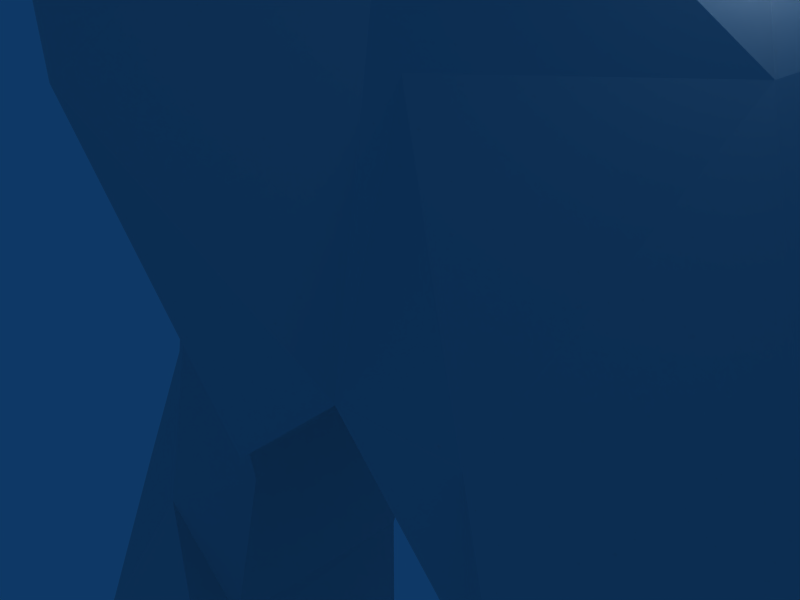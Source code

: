 # Source: avatar.blend  (saved by Blender 2.49.0; exported with 4.5.12 LTS)
import bpy
from mathutils import Matrix  # noqa: F401  (used for matrix-valued properties, if any)

bpy.ops.wm.read_factory_settings(use_empty=True)
scene = bpy.context.scene
scene.name = 'Scene'

# ---- collections
col_collection_1 = bpy.data.collections.new('Collection 1'); scene.collection.children.link(col_collection_1)

# ---- world
world_world = bpy.data.worlds.new('World'); scene.world = world_world
world_world.color = (0.05656, 0.2208, 0.4)
world_world.use_sun_shadow = False
world_world.sun_shadow_jitter_overblur = 0.0
world_world.cycles.sampling_method = 'MANUAL'
world_world.cycles.sample_map_resolution = 256

# ---- cameras
cam_camera = bpy.data.cameras.new('Camera')
cam_camera.passepartout_alpha = 0.2
cam_camera.clip_end = 100.0
cam_camera.lens = 35.0
cam_camera.ortho_scale = 7.314
cam_camera.show_passepartout = False
cam_camera.show_safe_areas = True
cam_camera.dof.focus_distance = 0.0
cam_camera.dof.aperture_fstop = 128.0

# ---- lights
light_spot = bpy.data.lights.new('Spot', 'POINT')
light_spot.transmission_factor = 0.0
light_spot.cutoff_distance = 30.0
light_spot.energy = 100.0
light_spot.shadow_buffer_clip_start = 1.001
light_spot.shadow_soft_size = 1.0
light_spot.shadow_maximum_resolution = 0.006
light_spot.use_absolute_resolution = True
light_spot.cycles.use_multiple_importance_sampling = False

# ---- meshes
me_mesh = bpy.data.meshes.new('Mesh')
me_mesh.from_pydata([(16.86, 3.191, 22.89), (-17.2, 3.191, 22.89), (3.917, -0.2185, 26.6), (-4.258, -0.2185, 26.6), (9.368, 3.365, 16.7), (-9.708, 3.365, 16.7), (6.302, 6.425, 25.86), (-6.643, 6.425, 25.86), (4.599, 1.967, 24.87), (-4.939, 1.967, 24.87), (-0.1703, -0.9178, 31.55), (4.939, 4.24, 25.37), (-5.28, 4.24, 25.37), (3.577, 5.463, 28.34), (-3.917, 5.463, 28.34), (-0.1703, 5.376, 29.82), (6.983, 2.142, 16.21), (-7.324, 2.142, 16.21), (5.621, 1.18, 4.331), (-5.961, 1.18, 4.331), (-0.1703, -5.289, 15.22), (6.302, -0.6556, 16.95), (-6.643, -0.6556, 16.95), (-0.1703, 6.949, 25.37), (12.09, 1.267, -24.13), (-12.43, 1.267, -24.13), (5.28, 4.065, 23.88), (-5.621, 4.065, 23.88), (4.599, 3.802, 27.1), (-4.939, 3.802, 27.1), (4.939, 1.792, 23.63), (-5.28, 1.792, 23.63), (19.93, 1.967, 17.69), (-20.27, 1.967, 17.69), (-0.1703, -5.201, 27.59), (6.643, -2.316, 22.64), (-6.983, -2.316, 22.64), (-0.1703, -7.911, 22.15), (8.346, 5.9, 20.66), (-8.686, 5.9, 20.66), (5.28, 6.075, 25.37), (-5.621, 6.075, 25.37), (-0.1703, -7.824, 19.43), (5.961, 3.103, 5.073), (-6.302, 3.103, 5.073), (8.005, 8.785, 15.96), (-8.346, 8.785, 15.96), (33.89, 0.4808, 19.92), (-34.23, 0.4808, 19.92), (6.643, 7.736, 13.73), (-6.983, 7.736, 13.73), (5.28, 4.764, 10.02), (-5.621, 4.764, 10.02), (12.09, 5.114, -26.6), (-12.43, 5.114, -26.6), (4.939, 3.453, 8.29), (-5.28, 3.453, 8.29), (4.258, 1.005, 9.033), (-4.599, 1.005, 9.033), (-0.1703, -3.802, 8.29), (33.89, 3.715, 18.44), (-34.23, 3.715, 18.44), (3.917, 6.687, 25.61), (-4.258, 6.687, 25.61), (7.664, 6.075, 23.14), (-8.005, 6.075, 23.14), (3.236, 5.988, 26.85), (-3.577, 5.988, 26.85), (-0.1703, 6.337, 26.6), (3.917, 4.764, 25.37), (-4.258, 4.764, 25.37), (3.236, 5.026, 25.61), (-3.577, 5.026, 25.61), (-0.1703, 5.289, 25.12), (-0.1703, 5.988, 24.13), (3.577, 5.726, 24.38), (-3.917, 5.726, 24.38), (4.939, -3.628, 24.62), (-5.28, -3.628, 24.62), (-0.1703, -6.6, 24.38), (3.577, -2.754, 25.37), (-3.917, -2.754, 25.37), (7.664, 2.841, -25.86), (-8.005, 2.841, -25.86), (2.555, -4.327, 27.35), (-2.895, -4.327, 27.35), (-0.1703, -4.851, 25.86), (-0.1703, -5.201, 24.87), (-0.1703, -3.802, 3.836), (6.983, 7.736, 9.28), (-7.324, 7.736, 9.28), (2.555, -0.4808, 30.81), (-2.895, -0.4808, 30.81), (4.258, 11.15, 11.01), (-4.599, 11.15, 11.01), (-0.1703, 10.88, 10.52), (5.961, 9.135, 13.98), (-6.302, 9.135, 13.98), (6.302, 9.135, 9.28), (-6.643, 9.135, 9.28), (7.324, 7.911, 21.41), (-7.664, 7.911, 21.41), (33.89, 4.24, 22.15), (-34.23, 4.24, 22.15), (4.599, 6.163, 24.62), (-4.939, 6.163, 24.62), (3.577, 10.1, 24.13), (-3.917, 10.1, 24.13), (-0.1703, 10.36, 23.88), (3.917, 11.06, 14.97), (-4.258, 11.06, 14.97), (-0.1703, 10.88, 13.98), (4.599, 10.88, 21.9), (-4.939, 10.88, 21.9), (-0.1703, 10.53, 21.16), (2.555, 5.551, 25.12), (-2.895, 5.551, 25.12), (0.8516, 5.813, 24.87), (-1.192, 5.813, 24.87), (-0.1703, 8.086, 8.043), (0.511, 10.53, 10.27), (-0.8516, 10.53, 10.27), (3.577, 10.71, 10.52), (-3.917, 10.71, 10.52), (4.939, 8.698, 8.785), (-5.28, 8.698, 8.785), (3.917, 8.96, 10.77), (-4.258, 8.96, 10.77), (0.8516, 8.785, 10.27), (-1.192, 8.785, 10.27), (3.577, 10.53, 12.0), (-3.917, 10.53, 12.0), (0.8516, 10.36, 11.76), (-1.192, 10.36, 11.76), (0.8516, 5.551, 25.37), (-1.192, 5.551, 25.37), (8.346, -1.093, 16.21), (-8.686, -1.093, 16.21), (10.73, 6.687, 20.91), (-11.07, 6.687, 20.91), (-0.1703, -6.862, 25.86), (9.027, 1.967, 15.22), (-9.368, 1.967, 15.22), (15.16, 3.365, 16.95), (-15.5, 3.365, 16.95), (10.39, 6.163, 22.89), (-10.73, 6.163, 22.89), (11.07, 0.3934, -18.19), (-11.41, 0.3934, -18.19), (0.8516, 9.397, 24.38), (-1.192, 9.397, 24.38), (16.86, -0.3059, 20.17), (-17.2, -0.3059, 20.17), (11.41, 5.988, 20.42), (-11.75, 5.988, 20.42), (14.82, 5.813, 22.64), (-15.16, 5.813, 22.64), (-0.1703, -3.715, 29.33), (29.12, 3.628, 17.94), (-29.47, 3.628, 17.94), (33.89, 3.54, 18.68), (-34.23, 3.54, 18.68), (15.16, 3.016, 22.89), (-15.5, 3.016, 22.89), (11.07, 3.191, 23.14), (-11.41, 3.191, 23.14), (14.82, 3.628, 16.7), (-15.16, 3.628, 16.7), (17.2, 5.551, 22.89), (-17.54, 5.551, 22.89), (10.05, -2.229, 20.17), (-10.39, -2.229, 20.17), (6.302, 4.414, 0.3712), (-6.643, 4.414, 0.3712), (10.39, 4.152, -16.7), (-10.73, 4.152, -16.7), (3.236, 2.404, 29.82), (-3.577, 2.404, 29.82), (2.895, -1.267, -0.3712), (-3.236, -1.267, -0.3712), (19.93, 1.267, 21.65), (-20.27, 1.267, 21.65), (15.16, 5.9, 20.66), (-15.5, 5.9, 20.66), (24.02, 0.9178, 21.65), (-24.36, 0.9178, 21.65), (7.664, -1.705, -25.37), (-8.005, -1.705, -25.37), (23.67, 5.114, 21.16), (-24.02, 5.114, 21.16), (6.983, 1.093, 0.1237), (-7.324, 1.093, 0.1237), (24.02, 3.802, 17.69), (-24.36, 3.802, 17.69), (24.02, 2.579, 22.64), (-24.36, 2.579, 22.64), (24.02, 1.792, 17.2), (-24.36, 1.792, 17.2), (23.67, 0.3059, 19.67), (-24.02, 0.3059, 19.67), (0.8516, 5.726, 25.61), (-1.192, 5.726, 25.61), (12.77, 0.9178, -25.12), (-13.11, 0.9178, -25.12), (16.86, 1.093, 22.4), (-17.2, 1.093, 22.4), (9.708, 2.841, 23.63), (-10.05, 2.841, 23.63), (0.8516, 8.173, 24.87), (-1.192, 8.173, 24.87), (4.599, 9.572, 14.97), (-4.939, 9.572, 14.97), (24.02, 4.764, 23.14), (-24.36, 4.764, 23.14), (0.8516, 9.047, 25.37), (-1.192, 9.047, 25.37), (14.82, 0.2185, 22.15), (-15.16, 0.2185, 22.15), (12.77, 3.628, -25.86), (-13.11, 3.628, -25.86), (8.346, 7.998, 15.22), (-8.686, 7.998, 15.22), (6.983, -0.3059, 22.4), (-7.324, -0.3059, 22.4), (19.93, 4.851, 21.16), (-20.27, 4.851, 21.16), (-0.1703, -2.316, -1.361), (-0.1703, 3.016, -1.361), (29.12, 2.754, 22.4), (-29.47, 2.754, 22.4), (2.555, -3.365, 28.09), (-2.895, -3.365, 28.09), (0.8516, -4.065, 28.09), (-1.192, -4.065, 28.09), (9.027, -1.005, 23.14), (-9.368, -1.005, 23.14), (3.577, -1.005, 29.82), (-3.917, -1.005, 29.82), (3.236, 10.45, 15.47), (-3.577, 10.45, 15.47), (2.895, -1.093, 29.57), (-3.236, -1.093, 29.57), (2.555, -1.967, 28.83), (-2.895, -1.967, 28.83), (19.93, 2.754, 22.4), (-20.27, 2.754, 22.4), (1.533, -4.677, 26.85), (-1.874, -4.677, 26.85), (8.686, 8.086, 20.91), (-9.027, 8.086, 20.91), (0.8516, 5.988, 27.59), (-1.192, 5.988, 27.59), (-0.1703, -5.289, 27.84), (-0.1703, 8.872, 3.341), (33.89, 1.005, 21.16), (-34.23, 1.005, 21.16), (1.874, 8.261, 3.341), (-2.214, 8.261, 3.341), (2.895, 8.173, 6.063), (-3.236, 8.173, 6.063), (1.533, 6.337, -0.6187), (-1.874, 6.337, -0.6187), (6.643, 5.638, 6.063), (-6.983, 5.638, 6.063), (1.533, 2.666, 0.1237), (-1.874, 2.666, 0.1237), (1.192, -1.705, -0.1237), (-1.533, -1.705, -0.1237), (20.27, 4.414, 22.64), (-20.61, 4.414, 22.64), (2.555, 5.463, 25.61), (-2.895, 5.463, 25.61), (1.874, -1.18, 6.806), (-2.214, -1.18, 6.806), (3.577, 1.53, 6.806), (-3.917, 1.53, 6.806), (4.258, 1.792, 7.301), (-4.599, 1.792, 7.301), (1.192, 10.36, 18.19), (-1.533, 10.36, 18.19), (12.43, 3.278, -9.28), (-12.77, 3.278, -9.28), (11.41, 1.005, -9.528), (-11.75, 1.005, -9.528), (12.09, 2.491, -10.27), (-12.43, 2.491, -10.27), (7.664, 3.191, 23.14), (-8.005, 3.191, 23.14), (7.324, -2.316, -10.27), (-7.664, -2.316, -10.27), (4.258, 4.414, -13.24), (-4.599, 4.414, -13.24), (4.258, -1.093, -13.24), (-4.599, -1.093, -13.24), (1.192, 4.24, -1.361), (-1.533, 4.24, -1.361), (11.07, 4.764, -13.98), (-11.41, 4.764, -13.98), (11.07, -0.1311, -13.98), (-11.41, -0.1311, -13.98), (9.368, 4.677, -8.043), (-9.708, 4.677, -8.043), (33.89, 2.579, 22.15), (-34.23, 2.579, 22.15), (9.027, 2.491, -5.321), (-9.368, 2.491, -5.321), (29.12, 4.677, 21.16), (-29.47, 4.677, 21.16), (2.214, 5.726, 28.09), (-2.555, 5.726, 28.09), (8.005, -0.6556, -22.89), (-8.346, -0.6556, -22.89), (3.917, 4.152, -9.28), (-4.258, 4.152, -9.28), (7.324, 2.491, -0.8662), (-7.664, 2.491, -0.8662), (3.917, -1.705, -9.775), (-4.258, -1.705, -9.775), (3.917, -0.6556, -9.033), (-4.258, -0.6556, -9.033), (39.34, 2.229, 20.91), (-39.68, 2.229, 20.91), (6.983, 6.163, 24.62), (-7.324, 6.163, 24.62), (0.8516, 6.337, 28.34), (-1.192, 6.337, 28.34), (2.555, 9.047, 25.37), (-2.895, 9.047, 25.37), (4.599, 4.065, 7.548), (-4.939, 4.065, 7.548), (4.258, -1.53, -5.321), (-4.599, -1.53, -5.321), (3.236, 7.299, 5.568), (-3.577, 7.299, 5.568), (6.983, -0.743, -17.45), (-7.324, -0.743, -17.45), (7.664, 4.414, -2.846), (-8.005, 4.414, -2.846), (7.664, 0.5682, -5.321), (-8.005, 0.5682, -5.321), (2.895, 7.998, 25.12), (-3.236, 7.998, 25.12), (8.346, 1.005, -4.578), (-8.686, 1.005, -4.578), (0.8516, 5.551, 28.83), (-1.192, 5.551, 28.83), (9.027, 3.103, -4.331), (-9.368, 3.103, -4.331), (29.47, 1.267, 21.65), (-29.81, 1.267, 21.65), (4.599, 0.9178, 3.836), (-4.939, 0.9178, 3.836), (13.11, 3.453, -28.09), (-13.46, 3.453, -28.09), (5.961, -1.705, -16.46), (-6.302, -1.705, -16.46), (13.46, 5.376, -28.09), (-13.8, 5.376, -28.09), (6.983, 5.201, 25.37), (-7.324, 5.201, 25.37), (6.983, -2.754, -25.37), (-7.324, -2.754, -25.37), (6.983, 2.754, -28.09), (-7.324, 2.754, -28.09), (7.664, -1.267, 20.17), (-8.005, -1.267, 20.17), (13.46, 0.4808, -24.87), (-13.8, 0.4808, -24.87), (15.16, 5.463, -31.55), (-15.5, 5.463, -31.55), (6.983, 4.851, -28.09), (-7.324, 4.851, -28.09), (8.686, -2.054, -30.81), (-9.027, -2.054, -30.81), (14.14, -0.04371, -30.81), (-14.48, -0.04371, -30.81), (7.324, 3.802, -21.41), (-7.664, 3.802, -21.41), (8.346, 4.939, -31.55), (-8.686, 4.939, -31.55), (8.686, -10.36, -29.33), (-9.027, -10.36, -29.33), (8.686, -11.15, -31.55), (-9.027, -11.15, -31.55), (14.14, -9.222, -31.55), (-14.48, -9.222, -31.55), (13.8, -8.435, -29.33), (-14.14, -8.435, -29.33), (7.664, -6.25, -26.6), (-8.005, -6.25, -26.6), (7.664, -4.152, -26.11), (-8.005, -4.152, -26.11), (8.686, -5.376, -31.55), (-9.027, -5.376, -31.55), (33.89, 4.851, 21.16), (-34.23, 4.851, 21.16), (33.89, 1.967, 18.19), (-34.23, 1.967, 18.19), (14.14, -3.103, -31.55), (-14.48, -3.103, -31.55), (12.77, -3.103, -26.36), (-13.11, -3.103, -26.36), (19.93, 3.715, 18.19), (-20.27, 3.715, 18.19), (29.12, 0.5682, 19.92), (-29.47, 0.5682, 19.92), (29.12, 1.792, 17.2), (-29.47, 1.792, 17.2), (-0.1703, 6.949, -1.361), (29.12, 4.414, 22.89), (-29.47, 4.414, 22.89), (11.07, 2.579, -15.71), (-11.41, 2.579, -15.71), (29.12, 1.18, 21.9), (-29.47, 1.18, 21.9), (29.12, 5.114, 21.41), (-29.47, 5.114, 21.41), (0.8516, 5.551, 25.12), (-1.192, 5.551, 25.12), (35.94, 0.2185, 19.92), (-36.28, 0.2185, 19.92), (5.621, 4.939, 25.12), (-5.961, 4.939, 25.12), (33.89, 4.589, 22.4), (-34.23, 4.589, 22.4), (16.86, 0.9178, 16.95), (-17.2, 0.9178, 16.95), (35.6, 0.8304, 21.16), (-35.94, 0.8304, 21.16), (35.6, 5.114, 20.91), (-35.94, 5.114, 20.91), (43.09, 3.103, 20.17), (-43.43, 3.103, 20.17), (1.192, 8.086, 25.61), (-1.533, 8.086, 25.61), (2.555, 5.376, 25.37), (-2.895, 5.376, 25.37), (8.346, 4.589, -26.36), (-8.686, 4.589, -26.36), (7.664, -2.754, -12.25), (-8.005, -2.754, -12.25), (5.28, 3.365, 27.59), (-5.621, 3.365, 27.59), (43.09, 2.316, 20.66), (-43.43, 2.316, 20.66), (7.324, 3.191, 0.3712), (-7.664, 3.191, 0.3712), (43.09, 2.666, 20.91), (-43.43, 2.666, 20.91), (43.09, 1.792, 20.42), (-43.43, 1.792, 20.42), (43.43, 3.977, 20.91), (-43.43, 3.977, 20.91), (5.621, 3.802, -15.71), (-5.961, 3.802, -15.71), (43.09, 2.928, 19.92), (-43.43, 2.928, 19.92), (0.8516, 6.775, 27.35), (-1.192, 6.775, 27.35), (41.39, 4.764, 20.66), (-41.73, 4.764, 20.66), (39.34, 3.278, 19.67), (-39.68, 3.278, 19.67), (4.599, 5.376, 26.85), (-4.939, 5.376, 26.85), (19.93, 0.743, 19.92), (-20.27, 0.743, 19.92), (2.555, 9.222, 24.62), (-2.895, 9.222, 24.62), (12.09, 4.414, -26.6), (-12.43, 4.414, -26.6), (38.66, 1.442, 20.91), (-39.0, 1.442, 20.91), (10.39, 0.9178, -15.22), (-10.73, 0.9178, -15.22), (39.34, 2.491, 21.16), (-39.68, 2.491, 21.16), (38.66, 0.9178, 20.17), (-39.0, 0.9178, 20.17), (39.0, 4.677, 21.41), (-39.34, 4.677, 21.41), (8.346, -0.04371, -23.39), (-8.686, -0.04371, -23.39), (39.0, 2.754, 19.43), (-39.34, 2.754, 19.43), (6.983, 2.928, -25.61), (-7.324, 2.928, -25.61), (38.66, 0.2185, 17.94), (-39.0, 0.2185, 17.94), (2.214, 5.726, 25.86), (-2.555, 5.726, 25.86), (4.939, 4.677, 27.84), (-5.28, 4.677, 27.84), (40.03, 0.4808, 18.44), (-40.37, 0.4808, 18.44), (40.03, -0.04371, 18.93), (-40.37, -0.04371, 18.93), (1.874, -1.18, 3.836), (-2.214, -1.18, 3.836), (38.66, -0.4808, 18.68), (-39.0, -0.4808, 18.68), (29.12, 1.967, 17.69), (-29.47, 1.967, 17.69), (36.96, 0.9178, 18.44), (-37.3, 0.9178, 18.44), (2.555, -0.5682, -4.331), (-2.895, -0.5682, -4.331), (2.214, 6.6, 27.59), (-2.555, 6.6, 27.59), (37.64, 0.6556, 18.44), (-37.98, 0.6556, 18.44), (38.32, 1.093, 18.93), (-38.66, 1.093, 18.93), (39.0, 0.8304, 18.68), (-39.34, 0.8304, 18.68), (9.708, 5.726, 22.64), (-10.05, 5.726, 22.64), (2.555, 8.086, 25.61), (-2.895, 8.086, 25.61), (38.32, 0.6556, 19.43), (-38.66, 0.6556, 19.43), (-0.1703, 5.114, -1.856), (36.96, 0.1311, 19.43), (-37.3, 0.1311, 19.43), (2.555, 4.065, -4.331), (-2.895, 4.065, -4.331), (37.64, -0.04371, 19.18), (-37.98, -0.04371, 19.18), (5.961, 0.743, -0.8662), (-6.302, 0.743, -0.8662), (6.643, 7.824, 24.38), (-6.983, 7.824, 24.38), (39.0, 0.3934, 19.18), (-39.34, 0.3934, 19.18), (35.94, 1.442, 18.68), (-36.28, 1.442, 18.68), (4.599, 1.093, 27.84), (-4.939, 1.093, 27.84), (37.64, 1.442, 19.18), (-37.98, 1.442, 19.18), (37.64, 0.9178, 19.92), (-37.98, 0.9178, 19.92), (5.28, 2.054, -15.71), (-5.621, 2.054, -15.71), (3.917, 10.45, 18.44), (-4.258, 10.45, 18.44), (1.192, 10.62, 14.97), (-1.533, 10.62, 14.97)], [], [(35, 42, 364), (42, 36, 365), (35, 37, 42), (37, 36, 42), (21, 42, 20), (42, 22, 20), (21, 364, 42), (365, 22, 42), (433, 340, 517), (341, 434, 518), (0, 244, 268), (245, 1, 269), (30, 35, 286), (36, 31, 287), (30, 286, 26), (287, 31, 27), (26, 286, 64), (287, 27, 65), (11, 30, 26), (31, 12, 27), (11, 8, 30), (9, 12, 31), (228, 348, 254), (349, 229, 255), (143, 32, 425), (33, 144, 426), (62, 11, 26), (12, 63, 27), (11, 66, 13), (67, 12, 14), (134, 417, 435), (418, 135, 436), (176, 13, 15), (14, 177, 15), (467, 149, 214), (150, 468, 215), (2, 8, 536), (9, 3, 537), (328, 43, 262), (44, 329, 263), (536, 8, 11), (9, 537, 12), (71, 69, 75), (70, 72, 76), (84, 86, 80), (86, 85, 81), (80, 86, 87), (86, 81, 87), (276, 18, 43), (19, 277, 44), (87, 79, 77), (79, 87, 78), (87, 77, 80), (78, 87, 81), (104, 530, 112), (531, 105, 113), (104, 112, 106), (113, 105, 107), (106, 112, 114), (113, 107, 114), (106, 114, 108), (114, 107, 108), (112, 530, 100), (531, 113, 101), (74, 115, 75), (116, 74, 76), (74, 417, 115), (418, 74, 116), (360, 186, 362), (187, 361, 363), (117, 115, 417), (116, 118, 418), (270, 134, 435), (135, 271, 436), (164, 162, 155), (163, 165, 156), (164, 155, 145), (156, 165, 146), (164, 216, 162), (217, 165, 163), (234, 216, 164), (217, 235, 165), (170, 216, 234), (217, 171, 235), (68, 200, 134), (201, 68, 135), (138, 145, 153), (146, 139, 154), (71, 270, 66), (271, 72, 67), (138, 153, 4), (154, 139, 5), (206, 234, 164), (235, 207, 165), (206, 164, 145), (165, 207, 146), (153, 182, 166), (183, 154, 167), (153, 166, 4), (167, 154, 5), (153, 155, 182), (156, 154, 183), (170, 151, 216), (152, 171, 217), (136, 425, 151), (426, 137, 152), (136, 151, 170), (152, 137, 171), (180, 198, 184), (199, 181, 185), (180, 465, 198), (466, 181, 199), (224, 268, 188), (269, 225, 189), (188, 268, 212), (269, 189, 213), (402, 188, 192), (189, 403, 193), (402, 224, 188), (225, 403, 189), (244, 184, 194), (185, 245, 195), (244, 180, 184), (181, 245, 185), (268, 194, 212), (195, 269, 213), (268, 244, 194), (245, 269, 195), (32, 192, 196), (193, 33, 197), (32, 402, 192), (403, 33, 193), (465, 32, 198), (33, 466, 199), (198, 32, 196), (33, 199, 197), (425, 32, 465), (33, 426, 466), (501, 158, 160), (159, 502, 161), (455, 320, 443), (321, 456, 444), (6, 40, 463), (41, 7, 464), (106, 340, 62), (341, 107, 63), (200, 489, 117), (490, 201, 118), (66, 308, 13), (309, 67, 14), (332, 172, 258), (173, 333, 259), (23, 149, 108), (150, 23, 108), (55, 276, 43), (277, 56, 44), (413, 228, 409), (229, 414, 410), (250, 324, 457), (325, 251, 458), (158, 501, 406), (502, 159, 407), (47, 534, 419), (535, 48, 420), (320, 302, 471), (303, 321, 472), (370, 437, 469), (438, 371, 470), (370, 469, 356), (470, 371, 357), (218, 469, 53), (470, 219, 54), (352, 202, 366), (203, 353, 367), (28, 441, 536), (442, 29, 537), (447, 461, 431), (462, 448, 432), (406, 501, 404), (502, 407, 405), (55, 43, 328), (44, 56, 329), (202, 469, 24), (470, 203, 25), (352, 469, 202), (470, 353, 203), (302, 254, 427), (255, 303, 428), (471, 443, 320), (444, 472, 321), (216, 151, 204), (152, 217, 205), (128, 130, 126), (131, 129, 127), (128, 132, 130), (133, 129, 131), (120, 128, 119), (129, 121, 119), (120, 132, 128), (133, 121, 129), (122, 132, 120), (133, 123, 121), (122, 130, 132), (131, 123, 133), (124, 126, 122), (127, 125, 123), (122, 126, 130), (127, 123, 131), (119, 128, 124), (129, 119, 125), (124, 128, 126), (129, 125, 127), (60, 394, 429), (395, 61, 430), (98, 220, 89), (221, 99, 90), (93, 124, 122), (125, 94, 123), (93, 120, 95), (121, 94, 95), (93, 122, 120), (123, 94, 121), (95, 120, 119), (121, 95, 119), (100, 96, 112), (97, 101, 113), (96, 93, 109), (94, 97, 110), (96, 98, 93), (99, 97, 94), (109, 93, 111), (94, 110, 111), (111, 93, 95), (94, 111, 95), (26, 104, 62), (105, 27, 63), (62, 104, 106), (105, 63, 107), (38, 100, 64), (101, 39, 65), (64, 100, 530), (101, 65, 531), (49, 100, 38), (101, 50, 39), (124, 98, 89), (99, 125, 90), (124, 93, 98), (94, 125, 99), (51, 89, 49), (90, 52, 50), (2, 80, 8), (81, 3, 9), (2, 84, 80), (85, 3, 81), (8, 80, 30), (81, 9, 31), (98, 45, 220), (46, 99, 221), (30, 80, 35), (81, 31, 36), (35, 80, 77), (81, 36, 78), (35, 77, 37), (78, 36, 37), (37, 77, 79), (78, 37, 79), (62, 75, 69), (76, 63, 70), (348, 404, 47), (405, 349, 48), (23, 75, 62), (76, 23, 63), (23, 74, 75), (74, 23, 76), (69, 71, 66), (72, 70, 67), (306, 102, 394), (103, 307, 395), (11, 69, 66), (70, 12, 67), (274, 18, 276), (19, 275, 277), (274, 350, 18), (351, 275, 19), (536, 491, 176), (492, 537, 177), (71, 435, 417), (436, 72, 418), (298, 334, 473), (335, 299, 474), (62, 69, 11), (70, 63, 12), (260, 172, 294), (173, 261, 295), (20, 57, 21), (58, 20, 22), (20, 59, 57), (59, 20, 58), (455, 443, 449), (444, 456, 450), (64, 421, 26), (422, 65, 27), (322, 6, 358), (7, 323, 359), (16, 55, 51), (56, 17, 52), (21, 57, 16), (58, 22, 17), (16, 57, 55), (58, 17, 56), (16, 49, 38), (50, 17, 39), (16, 51, 49), (52, 17, 50), (320, 461, 475), (462, 321, 476), (66, 200, 68), (201, 67, 68), (320, 483, 461), (484, 321, 462), (157, 242, 240), (243, 157, 241), (242, 230, 2), (231, 243, 3), (108, 149, 467), (150, 108, 468), (236, 240, 242), (241, 237, 243), (13, 308, 344), (309, 14, 345), (91, 240, 236), (241, 92, 237), (176, 236, 536), (237, 177, 537), (176, 91, 236), (92, 177, 237), (536, 242, 2), (243, 537, 3), (536, 236, 242), (237, 537, 243), (2, 230, 84), (231, 3, 85), (84, 230, 232), (231, 85, 233), (246, 232, 252), (233, 247, 252), (507, 214, 324), (215, 508, 325), (84, 246, 86), (247, 85, 86), (232, 246, 84), (247, 233, 85), (266, 497, 272), (498, 267, 273), (284, 296, 280), (297, 285, 281), (302, 102, 254), (103, 303, 255), (282, 298, 284), (299, 283, 285), (284, 298, 296), (299, 285, 297), (517, 326, 507), (327, 518, 508), (53, 469, 437), (470, 54, 438), (298, 473, 411), (474, 299, 412), (378, 374, 372), (375, 379, 373), (378, 368, 374), (369, 379, 375), (400, 388, 386), (389, 401, 387), (386, 388, 380), (389, 387, 381), (182, 224, 402), (225, 183, 403), (400, 390, 388), (391, 401, 389), (366, 360, 400), (361, 367, 401), (400, 360, 390), (361, 401, 391), (358, 6, 491), (7, 359, 492), (384, 400, 386), (401, 385, 387), (398, 400, 384), (401, 399, 385), (244, 0, 204), (245, 205, 1), (374, 400, 398), (401, 375, 399), (374, 366, 400), (367, 375, 401), (392, 384, 382), (385, 393, 383), (143, 402, 32), (403, 144, 33), (15, 344, 250), (345, 15, 251), (392, 398, 384), (399, 393, 385), (372, 398, 392), (399, 373, 393), (372, 374, 398), (375, 373, 399), (388, 392, 380), (393, 389, 381), (380, 392, 382), (393, 381, 383), (390, 392, 388), (393, 391, 389), (266, 524, 505), (525, 267, 506), (360, 372, 390), (373, 361, 391), (390, 372, 392), (373, 391, 393), (380, 382, 386), (383, 381, 387), (386, 382, 384), (383, 387, 385), (356, 378, 370), (379, 357, 371), (356, 368, 378), (369, 357, 379), (362, 372, 360), (373, 363, 361), (362, 378, 372), (379, 363, 373), (370, 378, 362), (379, 371, 363), (232, 242, 157), (243, 233, 157), (366, 374, 352), (375, 367, 353), (352, 374, 368), (375, 353, 369), (352, 368, 356), (369, 353, 357), (296, 411, 174), (412, 297, 175), (290, 354, 292), (355, 291, 293), (336, 346, 300), (347, 337, 301), (336, 445, 346), (446, 337, 347), (314, 342, 304), (343, 315, 305), (314, 190, 342), (191, 315, 343), (445, 314, 346), (315, 446, 347), (346, 314, 304), (315, 347, 305), (190, 528, 342), (529, 191, 343), (342, 528, 338), (529, 343, 339), (528, 330, 338), (331, 529, 339), (528, 178, 330), (179, 529, 331), (524, 336, 312), (337, 525, 313), (312, 336, 300), (337, 313, 301), (178, 505, 330), (506, 179, 331), (330, 505, 318), (506, 331, 319), (253, 256, 408), (257, 253, 408), (505, 524, 318), (525, 506, 319), (524, 312, 318), (313, 525, 319), (308, 250, 507), (251, 309, 508), (254, 419, 427), (420, 255, 428), (463, 421, 28), (422, 464, 29), (258, 172, 260), (173, 259, 261), (290, 542, 354), (543, 291, 355), (40, 421, 463), (422, 41, 464), (108, 467, 106), (468, 108, 107), (40, 6, 530), (7, 41, 531), (134, 200, 417), (201, 135, 418), (204, 180, 244), (181, 205, 245), (71, 417, 73), (418, 72, 73), (158, 306, 394), (307, 159, 395), (270, 435, 115), (436, 271, 116), (330, 318, 316), (319, 331, 317), (172, 43, 445), (44, 173, 446), (344, 308, 324), (309, 345, 325), (408, 256, 260), (257, 408, 261), (228, 254, 102), (255, 229, 103), (316, 318, 312), (319, 317, 313), (316, 312, 290), (313, 317, 291), (354, 542, 334), (543, 355, 335), (316, 290, 292), (291, 317, 293), (324, 308, 507), (309, 325, 508), (330, 316, 288), (317, 331, 289), (288, 316, 292), (317, 289, 293), (312, 300, 290), (301, 313, 291), (290, 300, 296), (301, 291, 297), (338, 288, 282), (289, 339, 283), (338, 330, 288), (331, 339, 289), (342, 338, 282), (339, 343, 283), (423, 102, 302), (103, 424, 303), (346, 304, 280), (305, 347, 281), (280, 304, 284), (305, 281, 285), (304, 282, 284), (283, 305, 285), (304, 342, 282), (343, 305, 283), (300, 280, 296), (281, 301, 297), (300, 346, 280), (347, 301, 281), (57, 276, 55), (277, 58, 56), (55, 328, 51), (329, 56, 52), (47, 396, 534), (397, 48, 535), (57, 274, 276), (275, 58, 277), (59, 272, 57), (273, 59, 58), (57, 272, 274), (273, 58, 275), (88, 272, 59), (273, 88, 59), (431, 451, 447), (452, 432, 448), (89, 262, 124), (263, 90, 125), (447, 475, 461), (476, 448, 462), (124, 258, 119), (259, 125, 119), (124, 262, 258), (263, 125, 259), (226, 266, 88), (267, 226, 88), (88, 266, 272), (267, 88, 273), (227, 266, 226), (267, 227, 226), (227, 264, 266), (265, 227, 267), (227, 294, 264), (295, 227, 265), (51, 262, 89), (263, 52, 90), (51, 328, 262), (329, 52, 263), (119, 258, 253), (259, 119, 253), (253, 258, 256), (259, 253, 257), (489, 115, 117), (116, 490, 118), (200, 117, 417), (118, 201, 418), (172, 445, 336), (446, 173, 337), (220, 45, 248), (46, 221, 249), (350, 178, 528), (179, 351, 529), (296, 453, 290), (454, 297, 291), (186, 82, 362), (83, 187, 363), (264, 294, 524), (295, 265, 525), (459, 451, 431), (452, 460, 432), (266, 264, 524), (265, 267, 525), (60, 160, 394), (161, 61, 395), (461, 459, 431), (460, 462, 432), (483, 449, 477), (450, 484, 478), (483, 455, 449), (456, 484, 450), (475, 451, 479), (452, 476, 480), (475, 447, 451), (448, 476, 452), (13, 28, 11), (29, 14, 12), (479, 451, 459), (452, 480, 460), (477, 449, 471), (450, 478, 472), (471, 449, 443), (450, 472, 444), (73, 270, 71), (271, 73, 72), (362, 82, 437), (83, 363, 438), (272, 350, 274), (351, 273, 275), (272, 497, 350), (498, 273, 351), (358, 491, 441), (492, 359, 442), (362, 437, 370), (438, 363, 371), (487, 495, 499), (496, 488, 500), (487, 493, 495), (494, 488, 496), (68, 308, 66), (309, 68, 67), (106, 467, 340), (468, 107, 341), (415, 306, 158), (307, 416, 159), (340, 467, 326), (468, 341, 327), (68, 250, 308), (251, 68, 309), (208, 340, 433), (341, 209, 434), (256, 258, 260), (259, 257, 261), (151, 465, 180), (466, 152, 181), (503, 526, 522), (527, 504, 523), (503, 509, 526), (510, 504, 527), (511, 509, 503), (510, 512, 504), (511, 513, 509), (514, 512, 510), (522, 526, 519), (527, 523, 520), (519, 526, 532), (527, 520, 533), (519, 532, 511), (533, 520, 512), (511, 532, 513), (533, 512, 514), (24, 469, 218), (470, 25, 219), (485, 481, 310), (482, 486, 311), (396, 60, 534), (61, 397, 535), (485, 82, 481), (83, 486, 482), (437, 82, 485), (83, 438, 486), (104, 40, 530), (41, 105, 531), (310, 481, 24), (482, 311, 25), (409, 306, 415), (307, 410, 416), (296, 174, 453), (175, 297, 454), (366, 186, 360), (187, 367, 361), (262, 172, 332), (173, 263, 333), (366, 202, 186), (203, 367, 187), (290, 453, 542), (454, 291, 543), (354, 334, 298), (335, 355, 299), (348, 47, 254), (48, 349, 255), (298, 411, 296), (412, 299, 297), (509, 487, 526), (488, 510, 527), (526, 487, 499), (488, 527, 500), (513, 487, 509), (488, 514, 510), (513, 493, 487), (494, 514, 488), (526, 499, 532), (500, 527, 533), (532, 499, 495), (500, 533, 496), (532, 493, 513), (494, 533, 514), (532, 495, 493), (496, 533, 494), (534, 522, 419), (523, 535, 420), (534, 503, 522), (504, 535, 523), (538, 503, 534), (504, 539, 535), (538, 511, 503), (512, 539, 504), (419, 522, 540), (523, 420, 541), (540, 522, 519), (523, 541, 520), (540, 519, 538), (520, 541, 539), (538, 519, 511), (520, 539, 512), (477, 540, 483), (541, 478, 484), (483, 540, 538), (541, 484, 539), (26, 421, 40), (422, 27, 41), (477, 419, 540), (420, 478, 541), (64, 322, 421), (323, 65, 422), (483, 538, 534), (539, 484, 535), (425, 465, 151), (466, 426, 152), (530, 322, 64), (323, 531, 65), (60, 483, 534), (484, 61, 535), (302, 475, 423), (476, 303, 424), (423, 475, 479), (476, 424, 480), (427, 471, 302), (472, 428, 303), (429, 461, 60), (462, 430, 61), (429, 459, 461), (460, 430, 462), (423, 479, 429), (480, 424, 430), (429, 479, 459), (480, 430, 460), (419, 477, 427), (478, 420, 428), (427, 477, 471), (478, 428, 472), (198, 404, 184), (405, 199, 185), (184, 404, 413), (405, 185, 414), (212, 415, 188), (416, 213, 189), (212, 409, 415), (410, 213, 416), (194, 409, 212), (410, 195, 213), (194, 413, 409), (414, 195, 410), (192, 406, 196), (407, 193, 197), (192, 158, 406), (159, 193, 407), (196, 406, 198), (407, 197, 199), (198, 406, 404), (407, 199, 405), (96, 544, 112), (545, 97, 113), (96, 210, 544), (211, 97, 545), (114, 546, 111), (547, 114, 111), (114, 278, 546), (279, 114, 547), (112, 278, 114), (279, 113, 114), (112, 544, 278), (545, 113, 279), (109, 210, 96), (211, 110, 97), (214, 433, 324), (434, 215, 325), (23, 208, 149), (209, 23, 150), (111, 546, 109), (547, 111, 110), (546, 238, 109), (239, 547, 110), (75, 435, 71), (436, 76, 72), (202, 24, 481), (25, 203, 482), (109, 238, 210), (239, 110, 211), (62, 208, 23), (209, 63, 23), (43, 172, 262), (173, 44, 263), (75, 115, 435), (116, 76, 436), (200, 270, 489), (271, 201, 490), (26, 40, 104), (41, 27, 105), (396, 160, 60), (161, 397, 61), (544, 238, 278), (239, 545, 279), (278, 238, 546), (239, 279, 547), (544, 210, 238), (211, 545, 239), (184, 413, 194), (414, 185, 195), (66, 270, 200), (271, 67, 201), (188, 158, 192), (159, 189, 193), (188, 415, 158), (416, 189, 159), (145, 155, 153), (156, 146, 154), (151, 180, 204), (181, 152, 205), (149, 208, 214), (209, 150, 215), (86, 246, 140), (247, 86, 140), (140, 246, 252), (247, 140, 252), (425, 136, 166), (137, 426, 167), (4, 166, 141), (167, 5, 142), (141, 166, 136), (167, 142, 137), (96, 45, 98), (46, 97, 99), (408, 260, 294), (261, 408, 295), (11, 28, 536), (29, 12, 537), (145, 515, 206), (516, 146, 207), (15, 250, 68), (251, 15, 68), (168, 224, 182), (225, 169, 183), (138, 515, 145), (516, 139, 146), (483, 60, 461), (61, 484, 462), (178, 266, 505), (267, 179, 506), (433, 517, 457), (518, 434, 458), (43, 18, 190), (19, 44, 191), (324, 433, 457), (434, 325, 458), (445, 43, 314), (44, 446, 315), (455, 483, 320), (484, 456, 321), (262, 332, 258), (333, 263, 259), (467, 214, 326), (215, 468, 327), (404, 396, 47), (397, 405, 48), (497, 266, 178), (267, 498, 179), (155, 168, 182), (169, 156, 183), (73, 417, 74), (418, 73, 74), (100, 45, 96), (46, 101, 97), (28, 358, 441), (359, 29, 442), (186, 481, 82), (482, 187, 83), (536, 441, 491), (442, 537, 492), (13, 344, 15), (345, 14, 15), (100, 248, 45), (249, 101, 46), (364, 222, 35), (223, 365, 36), (326, 214, 507), (215, 327, 508), (530, 6, 322), (7, 531, 323), (254, 47, 419), (48, 255, 420), (202, 481, 186), (482, 203, 187), (35, 222, 286), (223, 36, 287), (491, 463, 13), (464, 492, 14), (463, 28, 13), (29, 464, 14), (364, 136, 170), (137, 365, 171), (21, 136, 364), (137, 22, 365), (38, 138, 4), (139, 39, 5), (38, 4, 16), (5, 39, 17), (16, 141, 136), (142, 17, 137), (16, 136, 21), (137, 17, 22), (16, 4, 141), (5, 17, 142), (294, 172, 524), (173, 295, 525), (364, 170, 234), (171, 365, 235), (364, 234, 222), (235, 365, 223), (38, 515, 138), (516, 39, 139), (64, 515, 38), (516, 65, 39), (286, 234, 206), (235, 287, 207), (222, 234, 286), (235, 223, 287), (64, 206, 515), (207, 65, 516), (286, 206, 64), (207, 287, 65), (475, 302, 320), (303, 476, 321), (408, 294, 521), (295, 408, 521), (521, 294, 227), (295, 521, 227), (232, 34, 252), (34, 233, 252), (489, 270, 115), (271, 490, 116), (404, 501, 396), (502, 405, 397), (524, 172, 336), (173, 525, 337), (176, 491, 13), (492, 177, 14), (250, 344, 324), (345, 251, 325), (457, 517, 507), (518, 458, 508), (18, 350, 190), (351, 19, 191), (507, 250, 457), (251, 508, 458), (356, 469, 352), (470, 357, 353), (421, 358, 28), (359, 422, 29), (43, 190, 314), (191, 44, 315), (232, 157, 34), (157, 233, 34), (49, 248, 100), (249, 50, 101), (232, 230, 242), (231, 233, 243), (10, 157, 91), (157, 10, 92), (10, 91, 176), (92, 10, 177), (49, 220, 248), (221, 50, 249), (157, 240, 91), (241, 157, 92), (176, 15, 10), (15, 177, 10), (282, 288, 439), (289, 283, 440), (439, 288, 292), (289, 440, 293), (439, 298, 282), (299, 440, 283), (292, 354, 439), (355, 293, 440), (439, 354, 298), (355, 440, 299), (214, 208, 433), (209, 215, 434), (322, 358, 421), (359, 323, 422), (174, 411, 53), (412, 175, 54), (340, 326, 517), (327, 341, 518), (473, 334, 147), (335, 474, 148), (190, 350, 528), (351, 191, 529), (473, 147, 411), (148, 474, 412), (453, 376, 542), (377, 454, 543), (168, 268, 224), (269, 169, 225), (182, 402, 143), (403, 183, 144), (174, 53, 376), (54, 175, 377), (174, 376, 453), (377, 175, 454), (409, 228, 102), (229, 410, 103), (53, 437, 376), (438, 54, 377), (542, 485, 310), (486, 543, 311), (542, 310, 334), (311, 543, 335), (376, 437, 485), (438, 377, 486), (376, 485, 542), (486, 377, 543), (411, 24, 218), (25, 412, 219), (147, 24, 411), (25, 148, 412), (147, 310, 24), (311, 148, 25), (334, 310, 147), (311, 335, 148), (501, 160, 396), (161, 502, 397), (411, 218, 53), (219, 412, 54), (62, 340, 208), (341, 63, 209), (166, 143, 425), (144, 167, 426), (73, 134, 270), (135, 73, 271), (350, 497, 178), (498, 351, 179), (306, 409, 102), (410, 307, 103), (413, 348, 228), (349, 414, 229), (182, 143, 166), (144, 183, 167), (68, 134, 73), (135, 68, 73), (404, 348, 413), (349, 405, 414), (89, 220, 49), (221, 90, 50), (6, 463, 491), (464, 7, 492), (158, 394, 160), (395, 159, 161), (394, 423, 429), (424, 395, 430), (394, 102, 423), (103, 395, 424), (0, 268, 168), (269, 1, 169), (162, 0, 155), (163, 156, 1), (155, 0, 168), (156, 169, 1), (216, 204, 162), (205, 217, 163), (204, 0, 162), (205, 163, 1)])
_uv = me_mesh.uv_layers.new(name='UVTex')
_uv.uv.foreach_set('vector', [0.7061, 0.5244, 0.6143, 0.5518, 0.7178, 0.5508, 0.9043, 0.1406, 0.8281, 0.09766, 0.8086, 0.1182, 0.7061, 0.5244, 0.6152, 0.5273, 0.6143, 0.5518, 0.9111, 0.1182, 0.8281, 0.09766, 0.9043, 0.1406, 0.7109, 0.5811, 0.6143, 0.5518, 0.6289, 0.5947, 0.9043, 0.1406, 0.8018, 0.1416, 0.873, 0.167, 0.7109, 0.5811, 0.7178, 0.5508, 0.6143, 0.5518, 0.8086, 0.1182, 0.8018, 0.1416, 0.9043, 0.1406, 0.4189, 0.2236, 0.4287, 0.2344, 0.4316, 0.2285, 0.0957, 0.2773, 0.1123, 0.2764, 0.09961, 0.2715, 0.1748, 0.6055, 0.168, 0.623, 0.1797, 0.6133, 0.709, 0.09473, 0.7246, 0.08496, 0.6963, 0.08496, 0.5566, 0.4082, 0.5957, 0.4316, 0.5615, 0.4043, 0.8281, 0.09766, 0.8096, 0.07422, 0.7812, 0.07422, 0.5566, 0.4082, 0.5615, 0.4043, 0.542, 0.3955, 0.7812, 0.07422, 0.8096, 0.07422, 0.791, 0.06348, 0.542, 0.3955, 0.5615, 0.4043, 0.54, 0.3916, 0.7812, 0.07422, 0.791, 0.06348, 0.7588, 0.06445, 0.2891, 0.6504, 0.2725, 0.6416, 0.2754, 0.6553, 0.8096, 0.07422, 0.7959, 0.0498, 0.791, 0.06348, 0.2891, 0.6504, 0.2861, 0.6367, 0.2725, 0.6416, 0.8145, 0.06055, 0.7959, 0.0498, 0.8096, 0.07422, 0.5234, 0.0127, 0.5117, 0.02344, 0.5166, 0.0498, 0.6631, 0.1152, 0.6533, 0.1035, 0.6367, 0.123, 0.01953, 0.7705, 0.03027, 0.8008, 0.02246, 0.7705, 0.9229, 0.6436, 0.9238, 0.5967, 0.9209, 0.6162, 0.29, 0.6582, 0.2891, 0.6504, 0.2754, 0.6553, 0.7959, 0.0498, 0.7822, 0.03711, 0.791, 0.06348, 0.2949, 0.2373, 0.3125, 0.2363, 0.3252, 0.2246, 0.3594, 0.2852, 0.3613, 0.3057, 0.374, 0.2754, 0.09668, 0.0009766, 0.09277, 0.0, 0.09473, 0.0127, 0.1094, 0.01465, 0.1143, 0.01367, 0.1094, 0.0, 0.3428, 0.2197, 0.3252, 0.2246, 0.3604, 0.2402, 0.374, 0.2754, 0.3887, 0.2666, 0.3604, 0.2402, 0.2959, 0.2539, 0.3047, 0.2646, 0.3115, 0.2588, 0.3203, 0.2803, 0.3311, 0.29, 0.3271, 0.2754, 0.3008, 0.6172, 0.2861, 0.6367, 0.3145, 0.626, 0.8145, 0.06055, 0.8389, 0.05371, 0.8281, 0.03809, 0.7197, 0.6787, 0.7246, 0.7002, 0.7461, 0.6934, 0.7432, 0.2314, 0.751, 0.2051, 0.7217, 0.2139, 0.3145, 0.626, 0.2861, 0.6367, 0.2891, 0.6504, 0.8145, 0.06055, 0.8281, 0.03809, 0.7959, 0.0498, 0.3047, 0.2451, 0.2998, 0.2422, 0.2939, 0.249, 0.3555, 0.2998, 0.3525, 0.2939, 0.3447, 0.3018, 0.3027, 0.5811, 0.2803, 0.5615, 0.2871, 0.6016, 0.8984, 0.07422, 0.8818, 0.06152, 0.8584, 0.07422, 0.2871, 0.6016, 0.2803, 0.5615, 0.2715, 0.5615, 0.8984, 0.07422, 0.8584, 0.07422, 0.8984, 0.08398, 0.7031, 0.6758, 0.7109, 0.7031, 0.7246, 0.7002, 0.7588, 0.2441, 0.7705, 0.2139, 0.7432, 0.2314, 0.8984, 0.08398, 0.9072, 0.09375, 0.916, 0.07422, 0.9072, 0.09375, 0.8984, 0.08398, 0.8545, 0.08398, 0.8984, 0.08398, 0.916, 0.07422, 0.9023, 0.06738, 0.8545, 0.08398, 0.8984, 0.08398, 0.8584, 0.07422, 0.2881, 0.2412, 0.2686, 0.2275, 0.2588, 0.2539, 0.3604, 0.3213, 0.3516, 0.3066, 0.3232, 0.3203, 0.2881, 0.2412, 0.2588, 0.2539, 0.2861, 0.248, 0.7354, 0.05469, 0.7803, 0.04785, 0.7559, 0.03516, 0.2861, 0.248, 0.2588, 0.2539, 0.2871, 0.292, 0.3232, 0.3203, 0.334, 0.2969, 0.2871, 0.292, 0.2861, 0.248, 0.2871, 0.292, 0.3076, 0.2744, 0.2871, 0.292, 0.334, 0.2969, 0.3076, 0.2744, 0.2588, 0.2539, 0.2686, 0.2275, 0.2432, 0.2422, 0.3604, 0.3213, 0.3232, 0.3203, 0.3418, 0.3447, 0.3164, 0.2773, 0.3066, 0.2529, 0.2939, 0.249, 0.3428, 0.29, 0.3164, 0.2773, 0.3447, 0.3018, 0.3164, 0.2773, 0.3174, 0.2646, 0.3066, 0.2529, 0.3311, 0.2783, 0.3164, 0.2773, 0.3428, 0.29, 0.03223, 0.376, 0.03027, 0.3682, 0.0009766, 0.3672, 0.4824, 0.3018, 0.4854, 0.2979, 0.4541, 0.2881, 0.02344, 0.00293, 0.02441, 0.01367, 0.02441, 0.0, 0.02246, 0.0, 0.02148, 0.01367, 0.02246, 0.01367, 0.09863, 0.01367, 0.09668, 0.0009766, 0.09473, 0.0127, 0.1143, 0.01367, 0.1133, 0.0009766, 0.1094, 0.0, 0.1729, 0.5713, 0.1729, 0.5957, 0.1846, 0.5752, 0.7363, 0.08398, 0.7617, 0.0791, 0.7158, 0.0752, 0.1729, 0.5713, 0.1846, 0.5752, 0.1855, 0.5488, 0.7158, 0.0752, 0.7617, 0.0791, 0.7402, 0.06836, 0.1729, 0.5713, 0.1523, 0.6104, 0.1729, 0.5957, 0.7598, 0.1006, 0.7617, 0.0791, 0.7363, 0.08398, 0.1523, 0.5889, 0.1523, 0.6104, 0.1729, 0.5713, 0.7598, 0.1006, 0.8057, 0.0918, 0.7617, 0.0791, 0.05664, 0.7012, 0.07617, 0.7529, 0.08398, 0.7012, 0.7598, 0.1006, 0.8008, 0.123, 0.8057, 0.0918, 0.334, 0.2617, 0.3223, 0.2607, 0.3203, 0.2617, 0.335, 0.2744, 0.334, 0.2617, 0.334, 0.2764, 0.2188, 0.2236, 0.2354, 0.2109, 0.2119, 0.2207, 0.9902, 0.5566, 0.9688, 0.5527, 0.9639, 0.5605, 0.3047, 0.2451, 0.3115, 0.25, 0.3125, 0.2363, 0.3467, 0.2861, 0.3525, 0.2939, 0.3594, 0.2852, 0.2188, 0.2236, 0.2119, 0.2207, 0.2021, 0.2637, 0.9639, 0.5605, 0.9688, 0.5527, 0.9287, 0.54, 0.1973, 0.02734, 0.1924, 0.0, 0.1924, 0.03906, 0.8057, 0.0918, 0.7725, 0.07324, 0.7617, 0.0791, 0.02734, 0.0166, 0.02832, 0.00293, 0.02734, 0.0, 0.7617, 0.0791, 0.7725, 0.07324, 0.7402, 0.06836, 0.2119, 0.2207, 0.1885, 0.1934, 0.166, 0.2246, 0.96, 0.5957, 0.9639, 0.5605, 0.9219, 0.5908, 0.2119, 0.2207, 0.166, 0.2246, 0.2021, 0.2637, 0.9219, 0.5908, 0.9639, 0.5605, 0.9287, 0.54, 0.2119, 0.2207, 0.2051, 0.1816, 0.1885, 0.1934, 0.9814, 0.5977, 0.9639, 0.5605, 0.96, 0.5957, 0.05664, 0.7012, 0.05664, 0.7656, 0.07617, 0.7529, 0.7451, 0.123, 0.8008, 0.123, 0.7598, 0.1006, 0.01367, 0.6924, 0.02246, 0.7705, 0.05664, 0.7656, 0.8672, 0.5137, 0.8418, 0.5645, 0.8994, 0.5234, 0.01367, 0.6924, 0.05664, 0.7656, 0.05664, 0.7012, 0.8994, 0.5234, 0.8418, 0.5645, 0.8857, 0.5674, 0.07129, 0.7988, 0.05566, 0.8232, 0.07617, 0.8281, 0.6436, 0.04102, 0.6611, 0.07812, 0.6631, 0.0459, 0.07129, 0.7988, 0.05469, 0.7949, 0.05566, 0.8232, 0.6445, 0.07422, 0.6611, 0.07812, 0.6436, 0.04102, 0.1611, 0.1572, 0.1729, 0.1475, 0.1357, 0.1309, 0.9736, 0.6475, 0.958, 0.6436, 0.9521, 0.6787, 0.1357, 0.1309, 0.1729, 0.1475, 0.1484, 0.1172, 0.9736, 0.6475, 0.9521, 0.6787, 0.9707, 0.6846, 0.1406, 0.1787, 0.1357, 0.1309, 0.1113, 0.1543, 0.9521, 0.6787, 0.9277, 0.6416, 0.917, 0.6768, 0.1406, 0.1787, 0.1611, 0.1572, 0.1357, 0.1309, 0.958, 0.6436, 0.9277, 0.6416, 0.9521, 0.6787, 0.168, 0.623, 0.1553, 0.6562, 0.1719, 0.6475, 0.6982, 0.1104, 0.709, 0.09473, 0.6875, 0.0957, 0.168, 0.623, 0.1543, 0.6309, 0.1553, 0.6562, 0.7188, 0.1064, 0.709, 0.09473, 0.6982, 0.1104, 0.1797, 0.6133, 0.1719, 0.6475, 0.1855, 0.6357, 0.6875, 0.0957, 0.6963, 0.08496, 0.6709, 0.08398, 0.1797, 0.6133, 0.168, 0.623, 0.1719, 0.6475, 0.709, 0.09473, 0.6963, 0.08496, 0.6875, 0.0957, 0.1406, 0.1836, 0.1113, 0.1543, 0.1104, 0.1602, 0.917, 0.6768, 0.9229, 0.6436, 0.9121, 0.6797, 0.1406, 0.1836, 0.1406, 0.1787, 0.1113, 0.1543, 0.9277, 0.6416, 0.9229, 0.6436, 0.917, 0.6768, 0.05469, 0.7949, 0.03027, 0.8008, 0.05566, 0.8232, 0.6201, 0.07812, 0.6445, 0.07422, 0.6436, 0.04102, 0.05566, 0.8232, 0.03027, 0.8008, 0.02832, 0.8311, 0.6201, 0.07812, 0.6436, 0.04102, 0.6152, 0.0459, 0.02246, 0.7705, 0.03027, 0.8008, 0.05469, 0.7949, 0.4121, 0.0009766, 0.4238, 0.02148, 0.4336, 0.0, 0.07812, 0.1201, 0.07812, 0.1162, 0.05273, 0.08008, 0.9121, 0.7266, 0.9082, 0.7295, 0.9121, 0.7695, 0.4521, 0.0, 0.4609, 0.03906, 0.46, 0.0009766, 0.3867, 0.1875, 0.376, 0.2227, 0.3838, 0.2246, 0.2861, 0.2207, 0.291, 0.2314, 0.3066, 0.2266, 0.3623, 0.3057, 0.373, 0.3105, 0.3711, 0.293, 0.2861, 0.248, 0.2998, 0.249, 0.2979, 0.2383, 0.3398, 0.29, 0.334, 0.2969, 0.3545, 0.2959, 0.1074, 0.01562, 0.1074, 0.0009766, 0.1006, 0.01465, 0.1768, 0.01465, 0.1768, 0.0, 0.1709, 0.0009766, 0.3125, 0.2363, 0.3291, 0.2354, 0.3252, 0.2246, 0.3633, 0.2705, 0.3594, 0.2852, 0.374, 0.2754, 0.0625, 0.001953, 0.06445, 0.04492, 0.06543, 0.0, 0.2324, 0.06641, 0.2363, 0.006836, 0.2324, 0.0, 0.3232, 0.2686, 0.3047, 0.2646, 0.3076, 0.2744, 0.3203, 0.2803, 0.3232, 0.2686, 0.3076, 0.2744, 0.7207, 0.6699, 0.7031, 0.6758, 0.7246, 0.7002, 0.7705, 0.2139, 0.7549, 0.2002, 0.7432, 0.2314, 0.08105, 0.8701, 0.08203, 0.8799, 0.08301, 0.8896, 0.6533, 0.1035, 0.666, 0.1123, 0.6416, 0.09277, 0.2832, 0.03516, 0.292, 0.04004, 0.2881, 0.03223, 0.1152, 0.2471, 0.1104, 0.2539, 0.1133, 0.2568, 0.03711, 0.8828, 0.03613, 0.874, 0.03125, 0.8711, 0.3779, 0.00293, 0.3936, 0.0009766, 0.373, 0.0, 0.06348, 0.9023, 0.05176, 0.9238, 0.06543, 0.917, 0.374, 0.4473, 0.3877, 0.46, 0.3887, 0.4434, 0.5273, 0.06836, 0.5293, 0.03906, 0.5234, 0.07031, 0.4336, 0.3799, 0.4307, 0.3457, 0.4238, 0.3535, 0.5488, 0.05859, 0.5703, 0.07031, 0.6016, 0.05664, 0.5586, 0.3145, 0.5371, 0.3271, 0.5918, 0.3291, 0.5488, 0.05859, 0.6016, 0.05664, 0.6123, 0.03613, 0.5918, 0.3291, 0.5371, 0.3271, 0.5986, 0.3486, 0.7764, 0.9844, 0.7754, 0.9922, 0.7793, 0.9941, 0.03809, 0.005859, 0.04004, 0.009766, 0.04004, 0.0, 0.0, 0.3086, 0.03027, 0.3164, 0.03223, 0.3105, 0.4844, 0.3438, 0.4541, 0.3438, 0.4863, 0.3506, 0.3066, 0.6416, 0.3135, 0.6436, 0.3145, 0.626, 0.8066, 0.0332, 0.8066, 0.03418, 0.8281, 0.03809, 0.0752, 0.9893, 0.05957, 0.96, 0.06738, 0.9912, 0.332, 0.03223, 0.3496, 0.0, 0.3408, 0.0009766, 0.03125, 0.8711, 0.03613, 0.874, 0.06055, 0.8672, 0.3779, 0.00293, 0.373, 0.0, 0.3779, 0.02344, 0.08496, 0.0332, 0.08496, 0.0, 0.08008, 0.02539, 0.2803, 0.0332, 0.2803, 0.0, 0.2725, 0.007812, 0.7607, 0.9727, 0.7754, 0.9922, 0.7578, 0.9639, 0.4111, 0.708, 0.4219, 0.7324, 0.4346, 0.7295, 0.0, 0.3086, 0.01367, 0.3164, 0.03027, 0.3164, 0.4111, 0.708, 0.3936, 0.7129, 0.4219, 0.7324, 0.5293, 0.03906, 0.5166, 0.0498, 0.5195, 0.05957, 0.416, 0.3838, 0.4336, 0.3799, 0.418, 0.375, 0.5234, 0.07031, 0.5332, 0.08887, 0.5273, 0.06836, 0.4355, 0.3223, 0.4238, 0.3535, 0.4307, 0.3457, 0.07617, 0.7529, 0.05664, 0.7656, 0.07715, 0.7754, 0.7451, 0.123, 0.7598, 0.1006, 0.7393, 0.09766, 0.2021, 0.3564, 0.1953, 0.3262, 0.1836, 0.332, 0.2432, 0.375, 0.2158, 0.3711, 0.2402, 0.3896, 0.2021, 0.3564, 0.2109, 0.3467, 0.1953, 0.3262, 0.2236, 0.3594, 0.2158, 0.3711, 0.2432, 0.375, 0.005859, 0.2773, 0.01367, 0.2725, 0.0, 0.252, 0.2686, 0.02051, 0.2598, 0.01074, 0.2637, 0.04199, 0.005859, 0.2773, 0.01953, 0.2852, 0.01367, 0.2725, 0.2686, 0.0, 0.2598, 0.01074, 0.2686, 0.02051, 0.0, 0.3018, 0.01953, 0.2852, 0.005859, 0.2773, 0.4482, 0.2715, 0.4414, 0.248, 0.4326, 0.2695, 0.0, 0.3018, 0.01367, 0.3066, 0.01953, 0.2852, 0.4551, 0.2529, 0.4414, 0.248, 0.4482, 0.2715, 0.3174, 0.03613, 0.3271, 0.02051, 0.3164, 0.008789, 0.4492, 0.2373, 0.4326, 0.2236, 0.4414, 0.248, 0.3164, 0.008789, 0.3271, 0.02051, 0.3271, 0.0, 0.4492, 0.2373, 0.4414, 0.248, 0.4551, 0.2529, 0.1934, 0.3789, 0.2021, 0.3564, 0.1641, 0.3398, 0.2158, 0.3711, 0.1934, 0.3789, 0.2314, 0.4082, 0.1641, 0.3398, 0.2021, 0.3564, 0.1836, 0.332, 0.2158, 0.3711, 0.2314, 0.4082, 0.2402, 0.3896, 0.04785, 0.08008, 0.06738, 0.0625, 0.05469, 0.05176, 0.9355, 0.7705, 0.9072, 0.7705, 0.9307, 0.7861, 0.1572, 0.3271, 0.1895, 0.2734, 0.1553, 0.3213, 0.3047, 0.3916, 0.2422, 0.415, 0.252, 0.4209, 0.1816, 0.3271, 0.1641, 0.3398, 0.1826, 0.334, 0.2314, 0.4082, 0.2393, 0.3867, 0.2334, 0.3857, 0.1816, 0.3271, 0.2002, 0.3584, 0.2061, 0.3613, 0.21, 0.3682, 0.2393, 0.3867, 0.2061, 0.3613, 0.1816, 0.3271, 0.1826, 0.334, 0.2002, 0.3584, 0.2334, 0.3857, 0.2393, 0.3867, 0.21, 0.3682, 0.2061, 0.3613, 0.2002, 0.3584, 0.1934, 0.3789, 0.21, 0.3682, 0.2061, 0.3613, 0.1934, 0.3789, 0.2432, 0.2422, 0.1943, 0.2988, 0.2588, 0.2539, 0.2754, 0.3828, 0.3418, 0.3447, 0.3232, 0.3203, 0.1943, 0.2988, 0.1816, 0.3271, 0.2129, 0.3047, 0.2393, 0.3867, 0.2754, 0.3828, 0.2656, 0.3594, 0.1943, 0.2988, 0.1572, 0.3271, 0.1816, 0.3271, 0.2422, 0.415, 0.2754, 0.3828, 0.2393, 0.3867, 0.2129, 0.3047, 0.1816, 0.3271, 0.2324, 0.3379, 0.2393, 0.3867, 0.2656, 0.3594, 0.2324, 0.3379, 0.2324, 0.3379, 0.1816, 0.3271, 0.2061, 0.3613, 0.2393, 0.3867, 0.2324, 0.3379, 0.2061, 0.3613, 0.2754, 0.6553, 0.2812, 0.6611, 0.29, 0.6582, 0.7803, 0.04785, 0.791, 0.06348, 0.7822, 0.03711, 0.29, 0.6582, 0.2812, 0.6611, 0.2744, 0.6758, 0.7803, 0.04785, 0.7822, 0.03711, 0.7559, 0.03516, 0.2354, 0.2412, 0.2432, 0.2422, 0.2568, 0.2295, 0.9785, 0.5195, 0.9717, 0.5322, 0.9961, 0.5303, 0.2568, 0.2295, 0.2432, 0.2422, 0.2686, 0.2275, 0.7422, 0.07227, 0.7588, 0.06445, 0.7539, 0.0459, 0.1904, 0.2949, 0.2432, 0.2422, 0.2354, 0.2412, 0.9785, 0.5195, 0.9033, 0.5049, 0.9717, 0.5322, 0.04883, 0.0, 0.04395, 0.01367, 0.04883, 0.01562, 0.2422, 0.415, 0.2314, 0.4082, 0.252, 0.4209, 0.1641, 0.3398, 0.1816, 0.3271, 0.1572, 0.3271, 0.2393, 0.3867, 0.2314, 0.4082, 0.2422, 0.415, 0.7314, 0.6562, 0.7617, 0.665, 0.7598, 0.624, 0.7129, 0.1777, 0.7471, 0.1816, 0.7266, 0.1387, 0.3008, 0.6172, 0.2871, 0.6016, 0.2861, 0.6367, 0.8584, 0.07422, 0.8389, 0.05371, 0.8145, 0.06055, 0.3008, 0.6172, 0.3027, 0.5811, 0.2871, 0.6016, 0.8818, 0.06152, 0.8389, 0.05371, 0.8584, 0.07422, 0.2861, 0.6367, 0.2871, 0.6016, 0.2725, 0.6416, 0.8584, 0.07422, 0.8145, 0.06055, 0.8096, 0.07422, 0.1572, 0.3271, 0.1973, 0.2705, 0.1895, 0.2734, 0.3057, 0.3828, 0.2422, 0.415, 0.3047, 0.3916, 0.2725, 0.6416, 0.2871, 0.6016, 0.2715, 0.6338, 0.8584, 0.07422, 0.8096, 0.07422, 0.8281, 0.09766, 0.09082, 0.0, 0.09082, 0.04004, 0.09375, 0.02734, 0.1191, 0.0, 0.1191, 0.03906, 0.125, 0.01562, 0.7061, 0.5244, 0.6836, 0.5049, 0.6152, 0.5273, 0.8545, 0.08398, 0.8281, 0.09766, 0.9111, 0.1182, 0.6152, 0.5273, 0.6836, 0.5049, 0.623, 0.5078, 0.8545, 0.08398, 0.9111, 0.1182, 0.9072, 0.09375, 0.4023, 0.02734, 0.3877, 0.02637, 0.3896, 0.03809, 0.0, 0.2168, 0.009766, 0.2188, 0.009766, 0.208, 0.07617, 0.8721, 0.06055, 0.8672, 0.06348, 0.9023, 0.3877, 0.4971, 0.4043, 0.502, 0.3877, 0.46, 0.4014, 0.0, 0.3877, 0.02637, 0.4023, 0.02734, 0.0, 0.2168, 0.009766, 0.2529, 0.009766, 0.2188, 0.4014, 0.0, 0.3867, 0.001953, 0.3877, 0.02637, 0.0, 0.248, 0.009766, 0.2529, 0.0, 0.2168, 0.2998, 0.2422, 0.3047, 0.2451, 0.3125, 0.2363, 0.3525, 0.2939, 0.3555, 0.2998, 0.3594, 0.2852, 0.09863, 0.09473, 0.07715, 0.05664, 0.06738, 0.0625, 0.9463, 0.7734, 0.9424, 0.7295, 0.9355, 0.7705, 0.2949, 0.2373, 0.2998, 0.2422, 0.3125, 0.2363, 0.3555, 0.2998, 0.3613, 0.3057, 0.3594, 0.2852, 0.6963, 0.6816, 0.7109, 0.7031, 0.7031, 0.6758, 0.7588, 0.2441, 0.7754, 0.2188, 0.7705, 0.2139, 0.6963, 0.6816, 0.7012, 0.708, 0.7109, 0.7031, 0.7646, 0.249, 0.7754, 0.2188, 0.7588, 0.2441, 0.3145, 0.626, 0.3154, 0.6484, 0.3301, 0.6191, 0.7988, 0.02441, 0.8281, 0.03809, 0.832, 0.01465, 0.3047, 0.2451, 0.3086, 0.2529, 0.3174, 0.2646, 0.3438, 0.2881, 0.3525, 0.2939, 0.3311, 0.2783, 0.7432, 0.8672, 0.7061, 0.9033, 0.7432, 0.8828, 0.7061, 0.4424, 0.6875, 0.4121, 0.6797, 0.4209, 0.4023, 0.02734, 0.3896, 0.03809, 0.3867, 0.0459, 0.7969, 0.0459, 0.7822, 0.03711, 0.7959, 0.0498, 0.7061, 0.7607, 0.7354, 0.7441, 0.6904, 0.7646, 0.1865, 0.4785, 0.1436, 0.4502, 0.1387, 0.4531, 0.6289, 0.5947, 0.7012, 0.6602, 0.7109, 0.5811, 0.7793, 0.2031, 0.873, 0.167, 0.8018, 0.1416, 0.6289, 0.5947, 0.6348, 0.6621, 0.7012, 0.6602, 0.8418, 0.2227, 0.873, 0.167, 0.7793, 0.2031, 0.06641, 0.9902, 0.0752, 0.9873, 0.07227, 0.9834, 0.4355, 0.3223, 0.4346, 0.3154, 0.4287, 0.3232, 0.2764, 0.6865, 0.29, 0.6602, 0.2754, 0.6553, 0.7861, 0.04883, 0.7588, 0.06445, 0.791, 0.06348, 0.2891, 0.6797, 0.2998, 0.6729, 0.2969, 0.6709, 0.7715, 0.03711, 0.7656, 0.05078, 0.7764, 0.04688, 0.7295, 0.5928, 0.7207, 0.6699, 0.7314, 0.6562, 0.7549, 0.2002, 0.7754, 0.1387, 0.7471, 0.1816, 0.7109, 0.5811, 0.7012, 0.6602, 0.7295, 0.5928, 0.7793, 0.2031, 0.8018, 0.1416, 0.7754, 0.1387, 0.7295, 0.5928, 0.7012, 0.6602, 0.7207, 0.6699, 0.7793, 0.2031, 0.7754, 0.1387, 0.7549, 0.2002, 0.7295, 0.5928, 0.7598, 0.624, 0.7656, 0.5547, 0.7266, 0.1387, 0.7754, 0.1387, 0.75, 0.08594, 0.7295, 0.5928, 0.7314, 0.6562, 0.7598, 0.624, 0.7471, 0.1816, 0.7754, 0.1387, 0.7266, 0.1387, 0.0752, 0.9551, 0.05957, 0.96, 0.07617, 0.957, 0.4277, 0.333, 0.4307, 0.3457, 0.4336, 0.3457, 0.3125, 0.2363, 0.3223, 0.2607, 0.334, 0.2617, 0.335, 0.2744, 0.3594, 0.2852, 0.334, 0.2617, 0.0752, 0.9551, 0.05859, 0.957, 0.05957, 0.96, 0.4229, 0.335, 0.4307, 0.3457, 0.4277, 0.333, 0.3145, 0.5605, 0.3174, 0.5918, 0.3262, 0.5967, 0.8662, 0.04004, 0.8984, 0.04004, 0.8613, 0.0293, 0.3174, 0.5918, 0.3105, 0.5859, 0.3008, 0.6172, 0.875, 0.05273, 0.8662, 0.04004, 0.8389, 0.05371, 0.3076, 0.2744, 0.3047, 0.2646, 0.2959, 0.2539, 0.3203, 0.2803, 0.3076, 0.2744, 0.3311, 0.29, 0.03223, 0.0, 0.0293, 0.003906, 0.03223, 0.01465, 0.1348, 0.007812, 0.1387, 0.006836, 0.1328, 0.0, 0.3252, 0.2246, 0.3291, 0.2354, 0.3457, 0.2393, 0.3633, 0.2705, 0.374, 0.2754, 0.3604, 0.2539, 0.3359, 0.5947, 0.3262, 0.5967, 0.3311, 0.6006, 0.1348, 0.007812, 0.1328, 0.01953, 0.1387, 0.006836, 0.3301, 0.6191, 0.3311, 0.6006, 0.3145, 0.626, 0.8574, 0.02734, 0.832, 0.01465, 0.8281, 0.03809, 0.3301, 0.6191, 0.3359, 0.5947, 0.3311, 0.6006, 0.8623, 0.0166, 0.832, 0.01465, 0.8574, 0.02734, 0.3145, 0.626, 0.3174, 0.5918, 0.3008, 0.6172, 0.8662, 0.04004, 0.8281, 0.03809, 0.8389, 0.05371, 0.3145, 0.626, 0.3311, 0.6006, 0.3174, 0.5918, 0.8574, 0.02734, 0.8281, 0.03809, 0.8662, 0.04004, 0.3008, 0.6172, 0.3105, 0.5859, 0.3027, 0.5811, 0.875, 0.05273, 0.8389, 0.05371, 0.8818, 0.06152, 0.3027, 0.5811, 0.3105, 0.5859, 0.3066, 0.5693, 0.875, 0.05273, 0.8818, 0.06152, 0.8906, 0.05176, 0.2959, 0.5723, 0.3066, 0.5693, 0.2998, 0.5547, 0.8906, 0.05176, 0.8906, 0.06543, 0.9062, 0.05859, 0.3252, 0.2373, 0.3115, 0.2588, 0.3398, 0.2412, 0.3271, 0.2754, 0.3584, 0.2715, 0.3555, 0.2568, 0.3027, 0.5811, 0.2959, 0.5723, 0.2803, 0.5615, 0.8906, 0.06543, 0.8818, 0.06152, 0.8984, 0.07422, 0.3066, 0.5693, 0.2959, 0.5723, 0.3027, 0.5811, 0.8906, 0.06543, 0.8906, 0.05176, 0.8818, 0.06152, 0.6572, 0.7422, 0.665, 0.708, 0.668, 0.6787, 0.7979, 0.2539, 0.7949, 0.2891, 0.8047, 0.2285, 0.7686, 0.8359, 0.7734, 0.875, 0.7754, 0.8281, 0.6475, 0.3945, 0.6709, 0.3721, 0.665, 0.3604, 0.5293, 0.03906, 0.5342, 0.02539, 0.5166, 0.0498, 0.0791, 0.01855, 0.08301, 0.008789, 0.0791, 0.0, 0.7559, 0.8271, 0.7432, 0.8672, 0.7686, 0.8359, 0.6875, 0.4121, 0.6865, 0.3711, 0.6709, 0.3721, 0.7686, 0.8359, 0.7432, 0.8672, 0.7734, 0.875, 0.6875, 0.4121, 0.6709, 0.3721, 0.6475, 0.3945, 0.3057, 0.2451, 0.3018, 0.249, 0.3252, 0.2373, 0.2246, 0.005859, 0.2207, 0.0127, 0.2246, 0.0332, 0.7793, 0.9941, 0.7754, 0.9922, 0.7461, 0.9922, 0.08984, 0.0, 0.08691, 0.003906, 0.08984, 0.03027, 0.7432, 0.8672, 0.7432, 0.8828, 0.7588, 0.8896, 0.6797, 0.4209, 0.6875, 0.4121, 0.6611, 0.4199, 0.1631, 0.7764, 0.1855, 0.7939, 0.1836, 0.7422, 0.3477, 0.5537, 0.3613, 0.626, 0.3662, 0.5801, 0.1631, 0.7764, 0.1699, 0.833, 0.1855, 0.7939, 0.3379, 0.5791, 0.3613, 0.626, 0.3477, 0.5537, 0.2334, 0.7686, 0.2314, 0.7109, 0.2129, 0.7461, 0.4238, 0.8154, 0.4092, 0.7656, 0.376, 0.8096, 0.2129, 0.7461, 0.2314, 0.7109, 0.21, 0.6953, 0.4238, 0.8154, 0.376, 0.8096, 0.3936, 0.8496, 0.1885, 0.1934, 0.1611, 0.1572, 0.1406, 0.1787, 0.958, 0.6436, 0.96, 0.5957, 0.9277, 0.6416, 0.9795, 0.08984, 0.9629, 0.07422, 0.959, 0.0918, 0.4277, 0.7979, 0.4092, 0.7656, 0.4238, 0.8154, 0.9951, 0.06152, 0.9688, 0.05859, 0.9795, 0.08984, 0.4385, 0.7891, 0.4219, 0.7324, 0.4092, 0.7656, 0.9795, 0.08984, 0.9688, 0.05859, 0.9629, 0.07422, 0.4385, 0.7891, 0.4092, 0.7656, 0.4277, 0.7979, 0.2969, 0.6709, 0.2998, 0.6729, 0.3154, 0.6484, 0.7715, 0.03711, 0.7764, 0.04688, 0.7988, 0.02441, 0.1924, 0.7451, 0.2334, 0.7686, 0.2129, 0.7461, 0.4092, 0.7656, 0.3525, 0.8174, 0.376, 0.8096, 0.1826, 0.7773, 0.2334, 0.7686, 0.1924, 0.7451, 0.4092, 0.7656, 0.3545, 0.7676, 0.3525, 0.8174, 0.168, 0.623, 0.1748, 0.6055, 0.1592, 0.6172, 0.709, 0.09473, 0.7393, 0.09766, 0.7246, 0.08496, 0.1855, 0.7939, 0.2334, 0.7686, 0.1826, 0.7773, 0.4092, 0.7656, 0.3633, 0.7412, 0.3545, 0.7676, 0.1855, 0.7939, 0.2432, 0.791, 0.2334, 0.7686, 0.4219, 0.7324, 0.3633, 0.7412, 0.4092, 0.7656, 0.1807, 0.7246, 0.1924, 0.7451, 0.1895, 0.6924, 0.3379, 0.5049, 0.3574, 0.5645, 0.3555, 0.5312, 0.165, 0.2188, 0.1406, 0.1787, 0.1406, 0.1836, 0.9277, 0.6416, 0.9238, 0.5967, 0.9229, 0.6436, 0.3604, 0.2402, 0.3457, 0.2393, 0.335, 0.248, 0.3604, 0.2539, 0.3604, 0.2402, 0.3486, 0.2627, 0.1807, 0.7246, 0.1826, 0.7773, 0.1924, 0.7451, 0.3398, 0.5391, 0.3574, 0.5645, 0.3379, 0.5049, 0.3115, 0.05273, 0.3047, 0.005859, 0.3057, 0.05957, 0.2959, 0.05176, 0.3018, 0.0, 0.2959, 0.006836, 0.3115, 0.05273, 0.3105, 0.0, 0.3047, 0.005859, 0.3018, 0.0459, 0.3018, 0.0, 0.2959, 0.05176, 0.959, 0.0918, 0.915, 0.09766, 0.9346, 0.1338, 0.3574, 0.5645, 0.4092, 0.5527, 0.3789, 0.5312, 0.9346, 0.1338, 0.915, 0.09766, 0.9141, 0.1455, 0.3574, 0.5645, 0.3789, 0.5312, 0.3555, 0.5312, 0.9629, 0.07422, 0.915, 0.09766, 0.959, 0.0918, 0.3574, 0.5645, 0.4131, 0.5635, 0.4092, 0.5527, 0.1416, 0.707, 0.09473, 0.7246, 0.1318, 0.7393, 0.46, 0.9219, 0.4922, 0.9658, 0.4873, 0.9229, 0.9688, 0.05859, 0.9229, 0.06934, 0.9629, 0.07422, 0.3662, 0.5801, 0.4238, 0.5732, 0.4131, 0.5635, 0.9629, 0.07422, 0.9229, 0.06934, 0.915, 0.09766, 0.3662, 0.5801, 0.4131, 0.5635, 0.3574, 0.5645, 0.21, 0.6953, 0.1895, 0.6924, 0.2129, 0.7461, 0.3701, 0.8584, 0.3936, 0.8496, 0.376, 0.8096, 0.2129, 0.7461, 0.1895, 0.6924, 0.1924, 0.7451, 0.3701, 0.8584, 0.376, 0.8096, 0.3525, 0.8174, 0.6123, 0.03613, 0.5488, 0.02246, 0.5488, 0.05859, 0.5371, 0.3623, 0.5986, 0.3486, 0.5371, 0.3271, 0.6123, 0.03613, 0.6143, 0.0, 0.5488, 0.02246, 0.6016, 0.3848, 0.5986, 0.3486, 0.5371, 0.3623, 0.9434, 0.01855, 0.9229, 0.06934, 0.9688, 0.05859, 0.3662, 0.5801, 0.3994, 0.6123, 0.4238, 0.5732, 0.9434, 0.01855, 0.9131, 0.01074, 0.9229, 0.06934, 0.3613, 0.626, 0.3994, 0.6123, 0.3662, 0.5801, 0.9424, 0.0, 0.9131, 0.01074, 0.9434, 0.01855, 0.3613, 0.626, 0.3994, 0.625, 0.3994, 0.6123, 0.3066, 0.5693, 0.3174, 0.5918, 0.3145, 0.5605, 0.8662, 0.04004, 0.8906, 0.05176, 0.8984, 0.04004, 0.2432, 0.791, 0.1855, 0.7939, 0.208, 0.8066, 0.3633, 0.7412, 0.4219, 0.7324, 0.3936, 0.7129, 0.208, 0.8066, 0.1855, 0.7939, 0.1699, 0.833, 0.3633, 0.7412, 0.3936, 0.7129, 0.3525, 0.6924, 0.208, 0.8066, 0.1699, 0.833, 0.2031, 0.8203, 0.3525, 0.6924, 0.3936, 0.7129, 0.3916, 0.6953, 0.7734, 0.875, 0.7588, 0.8896, 0.7617, 0.9004, 0.6611, 0.4199, 0.6475, 0.3945, 0.6504, 0.4199, 0.08398, 0.8008, 0.1367, 0.8457, 0.1279, 0.8174, 0.4961, 0.8047, 0.4521, 0.8359, 0.4854, 0.8379, 0.5859, 0.9229, 0.5928, 0.9072, 0.5928, 0.8721, 0.1709, 0.5283, 0.1719, 0.5078, 0.1445, 0.5537, 0.5859, 0.9229, 0.5879, 0.9551, 0.5928, 0.9072, 0.1963, 0.4854, 0.1719, 0.5078, 0.1709, 0.5283, 0.7314, 0.752, 0.7314, 0.7842, 0.7432, 0.792, 0.7188, 0.3252, 0.7246, 0.2861, 0.7031, 0.3262, 0.7314, 0.752, 0.7207, 0.7412, 0.7314, 0.7842, 0.7393, 0.2822, 0.7246, 0.2861, 0.7188, 0.3252, 0.7363, 0.7412, 0.7314, 0.752, 0.749, 0.7852, 0.7246, 0.2861, 0.7217, 0.2725, 0.6992, 0.3154, 0.749, 0.7852, 0.7314, 0.752, 0.7432, 0.792, 0.7246, 0.2861, 0.6992, 0.3154, 0.7031, 0.3262, 0.7207, 0.7412, 0.7109, 0.75, 0.7314, 0.7842, 0.7451, 0.291, 0.7393, 0.2822, 0.7188, 0.3252, 0.7314, 0.7842, 0.7109, 0.75, 0.7217, 0.79, 0.7451, 0.291, 0.7188, 0.3252, 0.7256, 0.332, 0.7109, 0.75, 0.6826, 0.7891, 0.7217, 0.79, 0.7617, 0.3369, 0.7451, 0.291, 0.7256, 0.332, 0.7109, 0.75, 0.6738, 0.7451, 0.6826, 0.7891, 0.7803, 0.292, 0.7451, 0.291, 0.7617, 0.3369, 0.5322, 0.9199, 0.5859, 0.9229, 0.5342, 0.8711, 0.1719, 0.5078, 0.127, 0.4824, 0.09863, 0.5234, 0.5342, 0.8711, 0.5859, 0.9229, 0.5928, 0.8721, 0.1719, 0.5078, 0.09863, 0.5234, 0.1445, 0.5537, 0.1475, 0.7061, 0.1318, 0.7393, 0.1484, 0.748, 0.4873, 0.9229, 0.502, 0.959, 0.5059, 0.9111, 0.1484, 0.748, 0.1318, 0.7393, 0.1318, 0.7803, 0.4873, 0.9229, 0.5059, 0.9111, 0.4902, 0.876, 0.1572, 0.4092, 0.1426, 0.3955, 0.125, 0.4414, 0.1719, 0.4248, 0.1572, 0.4092, 0.125, 0.4414, 0.1318, 0.7393, 0.09473, 0.7246, 0.1318, 0.7803, 0.46, 0.9219, 0.4873, 0.9229, 0.4902, 0.876, 0.09473, 0.7246, 0.0918, 0.7676, 0.1318, 0.7803, 0.46, 0.8721, 0.46, 0.9219, 0.4902, 0.876, 0.4307, 0.2002, 0.417, 0.2002, 0.4316, 0.2061, 0.1104, 0.2539, 0.09961, 0.2451, 0.1025, 0.252, 0.5166, 0.0498, 0.5049, 0.06348, 0.5195, 0.05957, 0.3887, 0.4434, 0.4014, 0.4639, 0.4014, 0.4492, 0.1133, 0.2188, 0.1045, 0.2041, 0.09961, 0.2188, 0.009766, 0.4385, 0.01953, 0.4219, 0.01074, 0.417, 0.1562, 0.3701, 0.09863, 0.3867, 0.1191, 0.4248, 0.1865, 0.4785, 0.1992, 0.4141, 0.1436, 0.4502, 0.08398, 0.8008, 0.1045, 0.8291, 0.1367, 0.8457, 0.4707, 0.8105, 0.4521, 0.8359, 0.4961, 0.8047, 0.1162, 0.208, 0.1045, 0.2041, 0.1133, 0.2188, 0.009766, 0.4385, 0.01855, 0.4365, 0.01953, 0.4219, 0.3076, 0.2744, 0.2959, 0.2539, 0.2861, 0.248, 0.3311, 0.29, 0.3076, 0.2744, 0.334, 0.2969, 0.291, 0.2314, 0.2861, 0.2207, 0.2686, 0.2275, 0.373, 0.3105, 0.3623, 0.3057, 0.3604, 0.3213, 0.0009766, 0.00293, 0.0, 0.0, 0.0, 0.005859, 0.1152, 0.01465, 0.1143, 0.01367, 0.1094, 0.01465, 0.07715, 0.7754, 0.07129, 0.7988, 0.07617, 0.8076, 0.7188, 0.1064, 0.7393, 0.09766, 0.709, 0.09473, 0.3047, 0.2451, 0.3174, 0.2646, 0.3262, 0.2715, 0.3311, 0.2783, 0.3525, 0.2939, 0.3262, 0.2715, 0.07812, 0.1162, 0.09863, 0.09473, 0.06738, 0.0625, 0.9424, 0.7295, 0.9121, 0.7266, 0.9355, 0.7705, 0.09863, 0.01367, 0.09473, 0.0127, 0.09277, 0.01367, 0.07031, 0.00293, 0.0752, 0.00293, 0.06934, 0.0, 0.1484, 0.748, 0.1318, 0.7803, 0.1367, 0.79, 0.4902, 0.876, 0.5059, 0.9111, 0.4922, 0.8701, 0.5811, 0.9561, 0.583, 1.0, 0.5879, 0.9551, 0.2188, 0.4453, 0.1865, 0.4785, 0.1963, 0.4854, 0.3457, 0.2393, 0.3291, 0.2354, 0.3398, 0.2412, 0.3633, 0.2705, 0.3604, 0.2539, 0.3555, 0.2568, 0.125, 0.4414, 0.1426, 0.3955, 0.1191, 0.4248, 0.1719, 0.4248, 0.125, 0.4414, 0.1436, 0.4502, 0.5234, 0.0127, 0.5166, 0.0498, 0.5342, 0.02539, 0.6367, 0.123, 0.6533, 0.1035, 0.6143, 0.1035, 0.1367, 0.79, 0.1318, 0.7803, 0.0918, 0.7676, 0.4902, 0.876, 0.4922, 0.8701, 0.46, 0.8721, 0.1367, 0.79, 0.0918, 0.7676, 0.08398, 0.8008, 0.46, 0.8721, 0.4922, 0.8701, 0.4521, 0.8359, 0.1367, 0.8457, 0.1045, 0.8291, 0.1338, 0.8506, 0.4707, 0.8105, 0.4961, 0.8047, 0.498, 0.791, 0.1367, 0.79, 0.08398, 0.8008, 0.1279, 0.8174, 0.4521, 0.8359, 0.4922, 0.8701, 0.4854, 0.8379, 0.3398, 0.2412, 0.3291, 0.2354, 0.3252, 0.2373, 0.3633, 0.2705, 0.3555, 0.2568, 0.3584, 0.2715, 0.6826, 0.7891, 0.6748, 0.832, 0.7031, 0.832, 0.4922, 0.8701, 0.5059, 0.9111, 0.5254, 0.8574, 0.7031, 0.832, 0.6748, 0.832, 0.6807, 0.8643, 0.4922, 0.8701, 0.5254, 0.8574, 0.4854, 0.8379, 0.5342, 0.8711, 0.5928, 0.8721, 0.5273, 0.834, 0.1445, 0.5537, 0.09863, 0.5234, 0.07031, 0.5508, 0.5273, 0.834, 0.5928, 0.8721, 0.5957, 0.8135, 0.1445, 0.5537, 0.07031, 0.5508, 0.1123, 0.6035, 0.7217, 0.79, 0.7031, 0.832, 0.7559, 0.8271, 0.7344, 0.3857, 0.7256, 0.332, 0.6865, 0.3711, 0.7217, 0.79, 0.6826, 0.7891, 0.7031, 0.832, 0.7617, 0.3369, 0.7256, 0.332, 0.7344, 0.3857, 0.7314, 0.7842, 0.7217, 0.79, 0.7559, 0.8271, 0.7256, 0.332, 0.7188, 0.3252, 0.6865, 0.3711, 0.5381, 0.02441, 0.5342, 0.02539, 0.5293, 0.03906, 0.0791, 0.01855, 0.08105, 0.01953, 0.08301, 0.008789, 0.749, 0.7852, 0.7432, 0.792, 0.7754, 0.8281, 0.7031, 0.3262, 0.6992, 0.3154, 0.665, 0.3604, 0.7754, 0.8281, 0.7432, 0.792, 0.7686, 0.8359, 0.7031, 0.3262, 0.665, 0.3604, 0.6709, 0.3721, 0.7432, 0.792, 0.7559, 0.8271, 0.7686, 0.8359, 0.6865, 0.3711, 0.7031, 0.3262, 0.6709, 0.3721, 0.7432, 0.792, 0.7314, 0.7842, 0.7559, 0.8271, 0.7188, 0.3252, 0.7031, 0.3262, 0.6865, 0.3711, 0.5928, 0.8721, 0.6143, 0.8555, 0.5957, 0.8135, 0.1572, 0.582, 0.1445, 0.5537, 0.1123, 0.6035, 0.5928, 0.8721, 0.5928, 0.9072, 0.6143, 0.8555, 0.1709, 0.5283, 0.1445, 0.5537, 0.1572, 0.582, 0.7012, 0.6602, 0.7031, 0.6758, 0.7207, 0.6699, 0.7705, 0.2139, 0.7793, 0.2031, 0.7549, 0.2002, 0.7207, 0.6699, 0.7197, 0.6787, 0.7314, 0.6562, 0.751, 0.2051, 0.7549, 0.2002, 0.7471, 0.1816, 0.06348, 0.9023, 0.04492, 0.9102, 0.05176, 0.9238, 0.3682, 0.4658, 0.3877, 0.46, 0.374, 0.4473, 0.7012, 0.6602, 0.6963, 0.6816, 0.7031, 0.6758, 0.7754, 0.2188, 0.7793, 0.2031, 0.7705, 0.2139, 0.6348, 0.6621, 0.668, 0.6787, 0.7012, 0.6602, 0.8047, 0.2285, 0.8418, 0.2227, 0.7793, 0.2031, 0.7012, 0.6602, 0.668, 0.6787, 0.6963, 0.6816, 0.8047, 0.2285, 0.7793, 0.2031, 0.7754, 0.2188, 0.6338, 0.7041, 0.668, 0.6787, 0.6348, 0.6621, 0.8047, 0.2285, 0.8301, 0.2617, 0.8418, 0.2227, 0.06738, 0.9912, 0.07324, 0.9961, 0.0752, 0.9893, 0.4473, 0.3145, 0.4365, 0.3145, 0.4385, 0.3213, 0.1553, 0.3213, 0.1367, 0.3477, 0.1641, 0.3398, 0.2275, 0.4414, 0.252, 0.4209, 0.2314, 0.4082, 0.0752, 0.9893, 0.07617, 0.957, 0.05957, 0.96, 0.3496, 0.03125, 0.3496, 0.0, 0.332, 0.03223, 0.1641, 0.3398, 0.1562, 0.3701, 0.1934, 0.3789, 0.1992, 0.4141, 0.2314, 0.4082, 0.1934, 0.3789, 0.1641, 0.3398, 0.1367, 0.3477, 0.1562, 0.3701, 0.2275, 0.4414, 0.2314, 0.4082, 0.1992, 0.4141, 0.6406, 0.7559, 0.6572, 0.7422, 0.6338, 0.7041, 0.7949, 0.2891, 0.8047, 0.3018, 0.8301, 0.2617, 0.6338, 0.7041, 0.6572, 0.7422, 0.668, 0.6787, 0.7949, 0.2891, 0.8301, 0.2617, 0.8047, 0.2285, 0.6719, 0.7637, 0.6572, 0.7422, 0.6406, 0.7559, 0.7949, 0.2891, 0.7627, 0.2812, 0.8047, 0.3018, 0.6719, 0.7637, 0.6826, 0.749, 0.6572, 0.7422, 0.7607, 0.2725, 0.7627, 0.2812, 0.7949, 0.2891, 0.6719, 0.7637, 0.6904, 0.7646, 0.6826, 0.749, 0.7451, 0.2783, 0.7627, 0.2812, 0.7607, 0.2725, 0.7314, 0.6562, 0.7461, 0.6934, 0.7617, 0.665, 0.7217, 0.2139, 0.7471, 0.1816, 0.7129, 0.1777, 0.7314, 0.6562, 0.7197, 0.6787, 0.7461, 0.6934, 0.751, 0.2051, 0.7471, 0.1816, 0.7217, 0.2139, 0.1934, 0.3789, 0.1562, 0.3701, 0.1572, 0.4092, 0.1992, 0.4141, 0.1934, 0.3789, 0.1572, 0.4092, 0.1572, 0.4092, 0.1562, 0.3701, 0.1426, 0.3955, 0.1992, 0.4141, 0.1572, 0.4092, 0.1719, 0.4248, 0.1074, 0.0009766, 0.1006, 0.0, 0.1006, 0.01465, 0.1699, 0.0166, 0.1768, 0.01465, 0.1709, 0.0009766, 0.1074, 0.01562, 0.1006, 0.01465, 0.1016, 0.0166, 0.1709, 0.0009766, 0.1768, 0.0, 0.1709, 0.0009766, 0.5811, 0.9561, 0.5879, 0.9551, 0.5859, 0.9229, 0.1963, 0.4854, 0.1865, 0.4785, 0.1719, 0.5078, 0.1895, 0.2734, 0.1973, 0.2705, 0.2305, 0.2354, 0.3057, 0.3828, 0.3047, 0.3916, 0.3477, 0.3564, 0.7012, 0.708, 0.6738, 0.7451, 0.7109, 0.75, 0.7803, 0.292, 0.7646, 0.249, 0.7451, 0.291, 0.5957, 0.8135, 0.5361, 0.8076, 0.5273, 0.834, 0.0625, 0.5781, 0.1123, 0.6035, 0.07031, 0.5508, 0.1221, 0.249, 0.1436, 0.2188, 0.1221, 0.207, 0.4648, 0.7119, 0.4932, 0.7168, 0.457, 0.6924, 0.1074, 0.6924, 0.08984, 0.7002, 0.09473, 0.7246, 0.4531, 0.9521, 0.4668, 0.9648, 0.46, 0.9219, 0.0127, 0.0127, 0.003906, 0.0, 0.0, 0.005859, 0.917, 0.8594, 0.9189, 0.8418, 0.9102, 0.8594, 0.1416, 0.707, 0.1074, 0.6924, 0.09473, 0.7246, 0.4668, 0.9648, 0.4922, 0.9658, 0.46, 0.9219, 0.04785, 0.08008, 0.05273, 0.08008, 0.06738, 0.0625, 0.9121, 0.7695, 0.9072, 0.7705, 0.9355, 0.7705, 0.02246, 0.03711, 0.0127, 0.0127, 0.0, 0.005859, 0.9189, 0.8418, 0.9121, 0.8213, 0.9102, 0.8594, 0.05859, 0.957, 0.07227, 0.9834, 0.06934, 0.9443, 0.05957, 0.2344, 0.05176, 0.2705, 0.0625, 0.2646, 0.05859, 0.957, 0.06641, 0.9902, 0.07227, 0.9834, 0.05469, 0.2393, 0.05176, 0.2705, 0.05957, 0.2344, 0.5293, 0.06641, 0.5381, 0.07715, 0.5371, 0.04883, 0.4473, 0.3145, 0.4336, 0.3457, 0.4492, 0.3369, 0.5293, 0.06641, 0.5342, 0.08594, 0.5381, 0.07715, 0.4385, 0.3213, 0.4336, 0.3457, 0.4473, 0.3145, 0.3252, 0.2246, 0.3115, 0.2275, 0.2949, 0.2373, 0.375, 0.292, 0.374, 0.2754, 0.3613, 0.3057, 0.03516, 0.02637, 0.003906, 0.0, 0.0127, 0.0127, 0.917, 0.8594, 0.9287, 0.8193, 0.9189, 0.8418, 0.06934, 0.9443, 0.07227, 0.9834, 0.0752, 0.9453, 0.4287, 0.3232, 0.415, 0.3506, 0.4238, 0.3535, 0.5234, 0.07031, 0.5273, 0.09277, 0.5332, 0.08887, 0.4287, 0.3232, 0.4238, 0.3535, 0.4355, 0.3223, 0.3262, 0.2715, 0.3115, 0.25, 0.3047, 0.2451, 0.3467, 0.2861, 0.3262, 0.2715, 0.3525, 0.2939, 0.2363, 0.02441, 0.249, 0.004883, 0.2363, 0.0, 0.1875, 0.02246, 0.1875, 0.0, 0.1816, 0.01855, 0.668, 0.6787, 0.7012, 0.708, 0.6963, 0.6816, 0.7646, 0.249, 0.8047, 0.2285, 0.7754, 0.2188, 0.668, 0.6787, 0.665, 0.708, 0.7012, 0.708, 0.7979, 0.2539, 0.8047, 0.2285, 0.7646, 0.249, 0.2969, 0.6709, 0.3154, 0.6484, 0.3135, 0.6436, 0.7988, 0.02441, 0.7764, 0.04688, 0.8066, 0.0332, 0.9434, 0.01855, 0.9658, 0.006836, 0.9424, 0.0, 0.4121, 0.6064, 0.3994, 0.6123, 0.3994, 0.625, 0.1455, 0.001953, 0.1514, 0.0127, 0.1553, 0.0, 0.3779, 0.4072, 0.3691, 0.418, 0.3789, 0.416, 0.1455, 0.001953, 0.1455, 0.01367, 0.1514, 0.0127, 0.373, 0.4102, 0.3691, 0.418, 0.3779, 0.4072, 0.334, 0.2617, 0.3291, 0.2354, 0.3125, 0.2363, 0.3633, 0.2705, 0.334, 0.2617, 0.3594, 0.2852, 0.2861, 0.248, 0.2959, 0.2539, 0.2998, 0.249, 0.3311, 0.29, 0.334, 0.2969, 0.3398, 0.29, 0.1006, 0.09473, 0.09863, 0.09473, 0.07812, 0.1162, 0.9424, 0.7295, 0.9443, 0.7266, 0.9121, 0.7266, 0.4287, 0.2344, 0.4287, 0.2422, 0.4316, 0.2354, 0.2207, 0.0, 0.2158, 0.007812, 0.2246, 0.005859, 0.334, 0.2617, 0.335, 0.248, 0.3291, 0.2354, 0.3486, 0.2627, 0.334, 0.2617, 0.3633, 0.2705, 0.415, 0.2305, 0.4287, 0.2344, 0.4189, 0.2236, 0.0957, 0.2773, 0.1094, 0.2832, 0.1123, 0.2764, 0.1426, 0.3955, 0.1562, 0.3701, 0.1191, 0.4248, 0.1992, 0.4141, 0.1719, 0.4248, 0.1436, 0.4502, 0.05664, 0.7656, 0.05469, 0.7949, 0.07129, 0.7988, 0.7188, 0.124, 0.7451, 0.123, 0.7188, 0.1064, 0.0127, 0.1465, 0.006836, 0.1572, 0.01172, 0.1543, 0.3809, 0.4268, 0.374, 0.4365, 0.3838, 0.4336, 0.0127, 0.1465, 0.007812, 0.1494, 0.006836, 0.1572, 0.3721, 0.4297, 0.374, 0.4365, 0.3809, 0.4268, 0.3701, 0.01562, 0.3623, 0.02148, 0.3633, 0.02734, 0.07227, 0.2021, 0.0791, 0.207, 0.07324, 0.1953, 0.3701, 0.01562, 0.3691, 0.008789, 0.3623, 0.02148, 0.07812, 0.2148, 0.0791, 0.207, 0.07227, 0.2021, 0.01172, 0.1543, 0.006836, 0.1572, 0.0127, 0.1611, 0.3506, 0.0127, 0.3506, 0.01758, 0.3604, 0.01074, 0.0127, 0.1611, 0.006836, 0.1572, 0.007812, 0.1641, 0.3506, 0.0127, 0.3604, 0.01074, 0.3594, 0.006836, 0.375, 0.0166, 0.374, 0.01074, 0.3701, 0.01562, 0.08398, 0.2139, 0.08496, 0.207, 0.0791, 0.207, 0.3701, 0.01562, 0.374, 0.01074, 0.3691, 0.008789, 0.08398, 0.2139, 0.0791, 0.207, 0.07812, 0.2148, 0.7578, 0.9639, 0.7754, 0.9922, 0.7764, 0.9844, 0.2012, 0.0332, 0.2012, 0.0, 0.1963, 0.02246, 0.7246, 0.9854, 0.7197, 0.959, 0.7129, 0.9521, 0.4932, 0.7324, 0.46, 0.7148, 0.4951, 0.7402, 0.04492, 0.9102, 0.04297, 0.9209, 0.05176, 0.9238, 0.9072, 0.7705, 0.9062, 0.7725, 0.9082, 0.7939, 0.7246, 0.9854, 0.7295, 0.9863, 0.7197, 0.959, 0.4648, 0.7119, 0.46, 0.7148, 0.4932, 0.7324, 0.7461, 0.9922, 0.7295, 0.9863, 0.7246, 0.9854, 0.4648, 0.7119, 0.4609, 0.7051, 0.46, 0.7148, 0.2881, 0.2412, 0.291, 0.2314, 0.2686, 0.2275, 0.3623, 0.3057, 0.3516, 0.3066, 0.3604, 0.3213, 0.7129, 0.9521, 0.7197, 0.959, 0.7578, 0.9639, 0.4932, 0.7324, 0.4951, 0.7402, 0.5137, 0.7178, 0.1113, 0.08398, 0.09863, 0.09473, 0.1006, 0.09473, 0.9424, 0.7295, 0.959, 0.7324, 0.9443, 0.7266, 0.5957, 0.8135, 0.5791, 0.79, 0.5361, 0.8076, 0.08594, 0.6152, 0.1123, 0.6035, 0.0625, 0.5781, 0.03223, 0.3105, 0.03027, 0.3682, 0.03223, 0.376, 0.4824, 0.3018, 0.4863, 0.3506, 0.4854, 0.2979, 0.1367, 0.3477, 0.09863, 0.3867, 0.1533, 0.3711, 0.1865, 0.4785, 0.2275, 0.4414, 0.2002, 0.4199, 0.03223, 0.3105, 0.03027, 0.3164, 0.03027, 0.3682, 0.4844, 0.3438, 0.4863, 0.3506, 0.4824, 0.3018, 0.08398, 0.8008, 0.0918, 0.8232, 0.1045, 0.8291, 0.4629, 0.8086, 0.4521, 0.8359, 0.4707, 0.8105, 0.6904, 0.8926, 0.7061, 0.9033, 0.7432, 0.8672, 0.7061, 0.4424, 0.7236, 0.4355, 0.6875, 0.4121, 0.07617, 0.8721, 0.06348, 0.9023, 0.07715, 0.9062, 0.3877, 0.46, 0.4043, 0.502, 0.4014, 0.4639, 0.7432, 0.8672, 0.7588, 0.8896, 0.7734, 0.875, 0.6611, 0.4199, 0.6875, 0.4121, 0.6475, 0.3945, 0.007812, 0.1494, 0.0, 0.1553, 0.006836, 0.1572, 0.3691, 0.418, 0.3721, 0.4297, 0.3809, 0.4268, 0.006836, 0.1572, 0.0, 0.1553, 0.0, 0.1631, 0.3691, 0.418, 0.3809, 0.4268, 0.3789, 0.416, 0.3691, 0.008789, 0.3613, 0.01172, 0.3623, 0.02148, 0.07129, 0.2139, 0.07812, 0.2148, 0.07227, 0.2021, 0.3691, 0.008789, 0.3682, 0.0, 0.3613, 0.01172, 0.07715, 0.2246, 0.07812, 0.2148, 0.07129, 0.2139, 0.006836, 0.1572, 0.0, 0.1631, 0.007812, 0.1641, 0.3496, 0.006836, 0.3506, 0.0127, 0.3594, 0.006836, 0.007812, 0.1641, 0.0, 0.1631, 0.0, 0.168, 0.3496, 0.006836, 0.3594, 0.006836, 0.3584, 0.0, 0.374, 0.01074, 0.3682, 0.0, 0.3691, 0.008789, 0.07715, 0.2246, 0.08398, 0.2139, 0.07812, 0.2148, 0.374, 0.01074, 0.373, 0.00293, 0.3682, 0.0, 0.08203, 0.2246, 0.08398, 0.2139, 0.07715, 0.2246, 0.05176, 0.9238, 0.06152, 0.9248, 0.06543, 0.917, 0.3838, 0.4336, 0.374, 0.4473, 0.3887, 0.4434, 0.01855, 0.1396, 0.0127, 0.1465, 0.01172, 0.1543, 0.374, 0.4365, 0.374, 0.4473, 0.3838, 0.4336, 0.3711, 0.02246, 0.3633, 0.02734, 0.3613, 0.03613, 0.07324, 0.1953, 0.08008, 0.1992, 0.07129, 0.1855, 0.3711, 0.02246, 0.3701, 0.01562, 0.3633, 0.02734, 0.0791, 0.207, 0.08008, 0.1992, 0.07324, 0.1953, 0.06543, 0.917, 0.06152, 0.9248, 0.06445, 0.9346, 0.3506, 0.01758, 0.3496, 0.02637, 0.3613, 0.0166, 0.01855, 0.1582, 0.01172, 0.1543, 0.0127, 0.1611, 0.3506, 0.01758, 0.3613, 0.0166, 0.3604, 0.01074, 0.377, 0.02441, 0.375, 0.0166, 0.3711, 0.02246, 0.08496, 0.207, 0.08691, 0.1982, 0.08008, 0.1992, 0.3711, 0.02246, 0.375, 0.0166, 0.3701, 0.01562, 0.08496, 0.207, 0.08008, 0.1992, 0.0791, 0.207, 0.06934, 0.9443, 0.06445, 0.9346, 0.05859, 0.957, 0.05957, 0.2734, 0.0625, 0.2646, 0.05176, 0.2705, 0.05859, 0.957, 0.06445, 0.9346, 0.05859, 0.9375, 0.05664, 0.02344, 0.05664, 0.0, 0.05273, 0.01855, 0.09863, 0.1895, 0.1045, 0.2041, 0.1162, 0.208, 0.009766, 0.4385, 0.007812, 0.4502, 0.01855, 0.4365, 0.06934, 0.9443, 0.06543, 0.917, 0.06445, 0.9346, 0.0625, 0.2842, 0.0625, 0.2646, 0.05957, 0.2734, 0.2764, 0.6865, 0.2891, 0.6797, 0.29, 0.6602, 0.7656, 0.05078, 0.7588, 0.06445, 0.7861, 0.04883, 0.05859, 0.957, 0.05859, 0.9375, 0.05176, 0.9238, 0.03613, 0.005859, 0.03418, 0.0, 0.03418, 0.01855, 0.02246, 0.7705, 0.05469, 0.7949, 0.05664, 0.7656, 0.9033, 0.5049, 0.8672, 0.5137, 0.8994, 0.5234, 0.2852, 0.6865, 0.2891, 0.6797, 0.2764, 0.6865, 0.7656, 0.05078, 0.7539, 0.0459, 0.7588, 0.06445, 0.04297, 0.9209, 0.05859, 0.957, 0.05176, 0.9238, 0.9111, 0.8223, 0.9072, 0.7705, 0.9082, 0.7939, 0.5293, 0.03906, 0.5293, 0.06641, 0.5381, 0.02441, 0.4336, 0.3457, 0.4336, 0.3799, 0.4492, 0.3711, 0.5381, 0.02441, 0.5293, 0.06641, 0.5371, 0.04883, 0.4336, 0.3457, 0.4492, 0.3711, 0.4492, 0.3369, 0.5195, 0.05957, 0.5234, 0.07031, 0.5293, 0.03906, 0.4238, 0.3535, 0.418, 0.375, 0.4336, 0.3799, 0.05469, 0.05176, 0.02246, 0.03711, 0.04785, 0.08008, 0.9121, 0.8213, 0.9307, 0.7861, 0.9072, 0.7705, 0.05469, 0.05176, 0.0127, 0.0127, 0.02246, 0.03711, 0.9189, 0.8418, 0.9307, 0.7861, 0.9121, 0.8213, 0.07617, 0.05371, 0.03516, 0.02637, 0.05469, 0.05176, 0.9287, 0.8193, 0.9482, 0.7754, 0.9307, 0.7861, 0.05469, 0.05176, 0.03516, 0.02637, 0.0127, 0.0127, 0.9287, 0.8193, 0.9307, 0.7861, 0.9189, 0.8418, 0.06543, 0.917, 0.06934, 0.9443, 0.07812, 0.9189, 0.415, 0.3506, 0.4033, 0.3691, 0.418, 0.375, 0.07812, 0.9189, 0.06934, 0.9443, 0.0752, 0.9453, 0.415, 0.3506, 0.418, 0.375, 0.4238, 0.3535, 0.05566, 0.8232, 0.06055, 0.8672, 0.07617, 0.8281, 0.6436, 0.0, 0.6436, 0.04102, 0.6631, 0.0459, 0.07617, 0.8281, 0.06055, 0.8672, 0.08105, 0.8701, 0.6436, 0.0, 0.6631, 0.0459, 0.6641, 0.005859, 0.1484, 0.1172, 0.1006, 0.09473, 0.1357, 0.1309, 0.9443, 0.7266, 0.9707, 0.6846, 0.9521, 0.6787, 0.1484, 0.1172, 0.1113, 0.08398, 0.1006, 0.09473, 0.959, 0.7324, 0.9707, 0.6846, 0.9443, 0.7266, 0.1719, 0.6475, 0.1836, 0.666, 0.1855, 0.6357, 0.6416, 0.09277, 0.6875, 0.0957, 0.6709, 0.08398, 0.1719, 0.6475, 0.1611, 0.6846, 0.1836, 0.666, 0.666, 0.1123, 0.6875, 0.0957, 0.6416, 0.09277, 0.1113, 0.1543, 0.0752, 0.124, 0.1104, 0.1602, 0.9043, 0.7275, 0.917, 0.6768, 0.9121, 0.6797, 0.1113, 0.1543, 0.07812, 0.1162, 0.0752, 0.124, 0.9121, 0.7266, 0.917, 0.6768, 0.9043, 0.7275, 0.02832, 0.8311, 0.03125, 0.8711, 0.05566, 0.8232, 0.6143, 0.004883, 0.6152, 0.0459, 0.6436, 0.04102, 0.05566, 0.8232, 0.03125, 0.8711, 0.06055, 0.8672, 0.6143, 0.004883, 0.6436, 0.04102, 0.6436, 0.0, 0.1943, 0.2988, 0.2383, 0.2822, 0.2588, 0.2539, 0.293, 0.3389, 0.2754, 0.3828, 0.3232, 0.3203, 0.1943, 0.2988, 0.2119, 0.3008, 0.2383, 0.2822, 0.2744, 0.3643, 0.2754, 0.3828, 0.293, 0.3389, 0.2871, 0.292, 0.2324, 0.3232, 0.2324, 0.3379, 0.249, 0.3408, 0.2871, 0.292, 0.2324, 0.3379, 0.2871, 0.292, 0.2559, 0.3027, 0.2324, 0.3232, 0.2734, 0.3213, 0.2871, 0.292, 0.249, 0.3408, 0.2588, 0.2539, 0.2559, 0.3027, 0.2871, 0.292, 0.2734, 0.3213, 0.3232, 0.3203, 0.2871, 0.292, 0.2588, 0.2539, 0.2383, 0.2822, 0.2559, 0.3027, 0.293, 0.3389, 0.3232, 0.3203, 0.2734, 0.3213, 0.2129, 0.3047, 0.2119, 0.3008, 0.1943, 0.2988, 0.2129, 0.008789, 0.2051, 0.004883, 0.2061, 0.02246, 0.292, 0.007812, 0.2881, 0.01465, 0.292, 0.04004, 0.1123, 0.2764, 0.1152, 0.2832, 0.1152, 0.2471, 0.3232, 0.2686, 0.3105, 0.2627, 0.3047, 0.2646, 0.3262, 0.2783, 0.3232, 0.2686, 0.3203, 0.2803, 0.2324, 0.3379, 0.2324, 0.3232, 0.2129, 0.3047, 0.249, 0.3408, 0.2324, 0.3379, 0.2656, 0.3594, 0.2324, 0.3232, 0.2207, 0.3047, 0.2129, 0.3047, 0.2676, 0.3525, 0.249, 0.3408, 0.2656, 0.3594, 0.2939, 0.249, 0.3086, 0.2529, 0.3047, 0.2451, 0.3438, 0.2881, 0.3447, 0.3018, 0.3525, 0.2939, 0.7607, 0.9727, 0.7578, 0.9639, 0.7197, 0.959, 0.4346, 0.7295, 0.4219, 0.7324, 0.4521, 0.7568, 0.2129, 0.3047, 0.2207, 0.3047, 0.2119, 0.3008, 0.2129, 0.0, 0.2051, 0.004883, 0.2129, 0.008789, 0.2979, 0.2383, 0.3105, 0.2627, 0.3232, 0.2686, 0.3262, 0.2783, 0.3545, 0.2959, 0.3232, 0.2686, 0.7246, 0.7002, 0.7354, 0.7441, 0.7461, 0.6934, 0.7178, 0.2666, 0.7432, 0.2314, 0.7217, 0.2139, 0.2939, 0.249, 0.3066, 0.2529, 0.3086, 0.2529, 0.3428, 0.29, 0.3447, 0.3018, 0.3438, 0.2881, 0.01953, 0.0, 0.01953, 0.01172, 0.02148, 0.009766, 0.0752, 0.00293, 0.07715, 0.009766, 0.07715, 0.001953, 0.09863, 0.1895, 0.1162, 0.208, 0.1201, 0.1992, 0.01855, 0.4365, 0.007812, 0.4502, 0.02441, 0.4443, 0.05176, 0.01562, 0.05176, 0.0, 0.0498, 0.001953, 0.0625, 0.01074, 0.0625, 0.0, 0.05859, 0.007812, 0.2383, 0.2822, 0.2207, 0.3047, 0.2559, 0.3027, 0.2676, 0.3525, 0.293, 0.3389, 0.2734, 0.3213, 0.2559, 0.3027, 0.2207, 0.3047, 0.2324, 0.3232, 0.2676, 0.3525, 0.2734, 0.3213, 0.249, 0.3408, 0.2383, 0.2822, 0.2119, 0.3008, 0.2207, 0.3047, 0.2744, 0.3643, 0.293, 0.3389, 0.2676, 0.3525, 0.1553, 0.6562, 0.1611, 0.6846, 0.1719, 0.6475, 0.666, 0.1123, 0.6982, 0.1104, 0.6875, 0.0957, 0.3125, 0.2363, 0.3115, 0.25, 0.3223, 0.2607, 0.3467, 0.2861, 0.3594, 0.2852, 0.335, 0.2744, 0.1357, 0.1309, 0.07812, 0.1162, 0.1113, 0.1543, 0.9121, 0.7266, 0.9521, 0.6787, 0.917, 0.6768, 0.1357, 0.1309, 0.1006, 0.09473, 0.07812, 0.1162, 0.9443, 0.7266, 0.9521, 0.6787, 0.9121, 0.7266, 0.2354, 0.2109, 0.2051, 0.1816, 0.2119, 0.2207, 0.9814, 0.5977, 0.9902, 0.5566, 0.9639, 0.5605, 0.05664, 0.7656, 0.07129, 0.7988, 0.07715, 0.7754, 0.7188, 0.1064, 0.7451, 0.123, 0.7393, 0.09766, 0.2891, 0.0, 0.2822, 0.008789, 0.292, 0.007812, 0.1094, 0.2832, 0.1133, 0.292, 0.1152, 0.2832, 0.2803, 0.5615, 0.2959, 0.5723, 0.2812, 0.5498, 0.8906, 0.06543, 0.8984, 0.07422, 0.9141, 0.08203, 0.2812, 0.5498, 0.2959, 0.5723, 0.2998, 0.5547, 0.8906, 0.06543, 0.9141, 0.08203, 0.9062, 0.05859, 0.02246, 0.7705, 0.01367, 0.6924, 0.01562, 0.7676, 0.8418, 0.5645, 0.8672, 0.5137, 0.8477, 0.54, 0.2021, 0.2637, 0.166, 0.2246, 0.1963, 0.2764, 0.9219, 0.5908, 0.9287, 0.54, 0.916, 0.5381, 0.0, 0.7119, 0.01562, 0.7676, 0.01367, 0.6924, 0.8477, 0.54, 0.8223, 0.5684, 0.8418, 0.5645, 0.1943, 0.2988, 0.1973, 0.2705, 0.1572, 0.3271, 0.3057, 0.3828, 0.2754, 0.3828, 0.2422, 0.415, 0.6943, 0.7695, 0.7061, 0.7607, 0.6904, 0.7646, 0.1436, 0.4502, 0.125, 0.4414, 0.1387, 0.4531, 0.2891, 0.6504, 0.3066, 0.6416, 0.3145, 0.626, 0.8066, 0.03418, 0.7959, 0.0498, 0.8281, 0.03809, 0.1318, 0.001953, 0.127, 0.0, 0.127, 0.02344, 0.9893, 0.5488, 0.9902, 0.5566, 1.0, 0.5557, 0.3604, 0.2402, 0.335, 0.248, 0.334, 0.2617, 0.3486, 0.2627, 0.3604, 0.2402, 0.334, 0.2617, 0.1934, 0.166, 0.1611, 0.1572, 0.1885, 0.1934, 0.958, 0.6436, 0.9805, 0.6172, 0.96, 0.5957, 0.2188, 0.2236, 0.2402, 0.2188, 0.2354, 0.2109, 0.9893, 0.5488, 0.9688, 0.5527, 0.9902, 0.5566, 0.05859, 0.957, 0.04297, 0.9209, 0.05957, 0.96, 0.9072, 0.7705, 0.9111, 0.8223, 0.9121, 0.8213, 0.6738, 0.7451, 0.6572, 0.7422, 0.6738, 0.7832, 0.4922, 0.9658, 0.502, 0.959, 0.4873, 0.9229, 0.4189, 0.2236, 0.4316, 0.2285, 0.4209, 0.2041, 0.09961, 0.2715, 0.1123, 0.2764, 0.1133, 0.2568, 0.7246, 0.7002, 0.7109, 0.7031, 0.7207, 0.7412, 0.7588, 0.2441, 0.7432, 0.2314, 0.7393, 0.2822, 0.292, 0.04004, 0.2881, 0.01465, 0.2881, 0.03223, 0.1123, 0.2764, 0.1152, 0.2471, 0.1133, 0.2568, 0.7363, 0.7412, 0.7246, 0.7002, 0.7314, 0.752, 0.7432, 0.2314, 0.7217, 0.2725, 0.7246, 0.2861, 0.4521, 0.0, 0.4463, 0.03906, 0.4609, 0.03906, 0.3711, 0.1855, 0.376, 0.2227, 0.3867, 0.1875, 0.1367, 0.3477, 0.1533, 0.3711, 0.1562, 0.3701, 0.2002, 0.4199, 0.2275, 0.4414, 0.1992, 0.4141, 0.2959, 0.2539, 0.3115, 0.2588, 0.3018, 0.249, 0.3271, 0.2754, 0.3311, 0.29, 0.3379, 0.2852, 0.06055, 0.8672, 0.04492, 0.9102, 0.06348, 0.9023, 0.3682, 0.4658, 0.3877, 0.4971, 0.3877, 0.46, 0.665, 0.708, 0.6572, 0.7422, 0.6738, 0.7451, 0.7949, 0.2891, 0.7979, 0.2539, 0.7803, 0.292, 0.2051, 0.1816, 0.1934, 0.166, 0.1885, 0.1934, 0.9805, 0.6172, 0.9814, 0.5977, 0.96, 0.5957, 0.3262, 0.2715, 0.3174, 0.2646, 0.3164, 0.2773, 0.3311, 0.2783, 0.3262, 0.2715, 0.3164, 0.2773, 0.2432, 0.2422, 0.1973, 0.2705, 0.1943, 0.2988, 0.3057, 0.3828, 0.3418, 0.3447, 0.2754, 0.3828, 0.3066, 0.6416, 0.2969, 0.6709, 0.3135, 0.6436, 0.0, 0.4375, 0.01074, 0.417, 0.00293, 0.4131, 0.1221, 0.249, 0.1484, 0.251, 0.1436, 0.2188, 0.4932, 0.7324, 0.4932, 0.7168, 0.4648, 0.7119, 0.3145, 0.626, 0.3135, 0.6436, 0.3154, 0.6484, 0.8066, 0.0332, 0.8281, 0.03809, 0.7988, 0.02441, 0.3252, 0.2246, 0.3457, 0.2393, 0.3604, 0.2402, 0.3604, 0.2539, 0.374, 0.2754, 0.3604, 0.2402, 0.2432, 0.2422, 0.2305, 0.2354, 0.1973, 0.2705, 0.3477, 0.3564, 0.3418, 0.3447, 0.3057, 0.3828, 0.7178, 0.5508, 0.7178, 0.5293, 0.7061, 0.5244, 0.8115, 0.09277, 0.8086, 0.1182, 0.8281, 0.09766, 0.3018, 0.249, 0.3115, 0.2588, 0.3252, 0.2373, 0.3271, 0.2754, 0.3379, 0.2852, 0.3584, 0.2715, 0.2852, 0.6865, 0.2998, 0.6729, 0.2891, 0.6797, 0.7715, 0.03711, 0.7539, 0.0459, 0.7656, 0.05078, 0.5166, 0.0498, 0.501, 0.05176, 0.5049, 0.06348, 0.3877, 0.46, 0.4014, 0.4639, 0.3887, 0.4434, 0.7607, 0.9727, 0.7197, 0.959, 0.7031, 0.9756, 0.4521, 0.7568, 0.4219, 0.7324, 0.4355, 0.7773, 0.7061, 0.5244, 0.7178, 0.5293, 0.7451, 0.5283, 0.8115, 0.09277, 0.8281, 0.09766, 0.7812, 0.07422, 0.3125, 0.2188, 0.3066, 0.2266, 0.3252, 0.2246, 0.3711, 0.293, 0.3818, 0.2891, 0.374, 0.2754, 0.1133, 0.2188, 0.09961, 0.2188, 0.1201, 0.2295, 0.01074, 0.417, 0.01953, 0.4219, 0.0293, 0.4062, 0.583, 0.4492, 0.5732, 0.4814, 0.6045, 0.4521, 0.8418, 0.5645, 0.873, 0.5889, 0.8857, 0.5674, 0.5605, 0.4736, 0.5732, 0.4814, 0.583, 0.4492, 0.8418, 0.5645, 0.8398, 0.584, 0.873, 0.5889, 0.2354, 0.2412, 0.2188, 0.2236, 0.2021, 0.2637, 0.9688, 0.5527, 0.9717, 0.5322, 0.9287, 0.54, 0.2354, 0.2412, 0.2021, 0.2637, 0.2178, 0.2842, 0.9287, 0.54, 0.9717, 0.5322, 0.9287, 0.5205, 0.54, 0.4678, 0.5508, 0.4756, 0.5732, 0.4814, 0.8223, 0.5684, 0.8232, 0.5889, 0.8418, 0.5645, 0.54, 0.4678, 0.5732, 0.4814, 0.5605, 0.4736, 0.8418, 0.5645, 0.8232, 0.5889, 0.8398, 0.584, 0.2178, 0.2842, 0.2021, 0.2637, 0.1963, 0.2764, 0.9287, 0.54, 0.9287, 0.5205, 0.916, 0.5381, 0.5254, 0.9492, 0.5811, 0.9561, 0.5322, 0.9199, 0.1865, 0.4785, 0.1387, 0.4531, 0.127, 0.4824, 0.583, 0.4492, 0.6045, 0.4521, 0.6006, 0.4219, 0.8857, 0.5674, 0.873, 0.5889, 0.9033, 0.5928, 0.583, 0.4492, 0.6006, 0.4219, 0.5811, 0.4258, 0.9033, 0.5928, 0.873, 0.5889, 0.8887, 0.6084, 0.2354, 0.2412, 0.2402, 0.2188, 0.2188, 0.2236, 0.9893, 0.5488, 0.9717, 0.5322, 0.9688, 0.5527, 0.2568, 0.2295, 0.2402, 0.2188, 0.2354, 0.2412, 0.9893, 0.5488, 0.9961, 0.5303, 0.9717, 0.5322, 0.5615, 0.4043, 0.6006, 0.4219, 0.5781, 0.4004, 0.8057, 0.0918, 0.7812, 0.07422, 0.7725, 0.07324, 0.5811, 0.4258, 0.6006, 0.4219, 0.5615, 0.4043, 0.9033, 0.5928, 0.8887, 0.6084, 0.8818, 0.6191, 0.2568, 0.2295, 0.252, 0.2148, 0.2402, 0.2188, 1.0, 0.5557, 0.9961, 0.5303, 0.9893, 0.5488, 0.5615, 0.4043, 0.5781, 0.4004, 0.54, 0.3916, 0.7725, 0.07324, 0.7812, 0.07422, 0.7588, 0.06445, 0.5293, 0.06641, 0.5293, 0.03906, 0.5273, 0.06836, 0.4336, 0.3799, 0.4336, 0.3457, 0.4307, 0.3457, 0.6943, 0.7695, 0.6904, 0.7646, 0.6836, 0.7705, 0.1387, 0.4531, 0.125, 0.4414, 0.125, 0.4463, 0.6836, 0.7705, 0.6904, 0.7646, 0.6719, 0.7637, 0.667, 0.7666, 0.6836, 0.7705, 0.6719, 0.7637, 0.1611, 0.0, 0.1562, 0.01367, 0.1582, 0.01367, 0.1562, 0.01367, 0.1611, 0.02246, 0.1582, 0.01367, 0.09863, 0.01465, 0.09863, 0.01367, 0.09277, 0.01367, 0.0752, 0.00293, 0.07715, 0.001953, 0.06934, 0.0, 0.06055, 0.8672, 0.03613, 0.874, 0.04492, 0.9102, 0.3633, 0.502, 0.3877, 0.4971, 0.3682, 0.4658, 0.5322, 0.9199, 0.5811, 0.9561, 0.5859, 0.9229, 0.1865, 0.4785, 0.127, 0.4824, 0.1719, 0.5078, 0.3428, 0.2197, 0.3125, 0.2188, 0.3252, 0.2246, 0.3818, 0.2891, 0.3887, 0.2666, 0.374, 0.2754, 0.2832, 0.03516, 0.2891, 0.0459, 0.292, 0.04004, 0.1143, 0.2402, 0.1104, 0.2539, 0.1152, 0.2471, 0.4209, 0.2041, 0.4316, 0.2285, 0.4316, 0.2061, 0.09961, 0.2715, 0.1133, 0.2568, 0.1025, 0.252, 0.7109, 0.7031, 0.7012, 0.708, 0.7207, 0.7412, 0.7646, 0.249, 0.7588, 0.2441, 0.7393, 0.2822, 0.4316, 0.2061, 0.417, 0.2002, 0.4209, 0.2041, 0.1104, 0.2539, 0.1025, 0.252, 0.1133, 0.2568, 0.2031, 0.8203, 0.2188, 0.8027, 0.208, 0.8066, 0.4111, 0.708, 0.3916, 0.6953, 0.3936, 0.7129, 0.29, 0.6602, 0.2969, 0.6709, 0.3066, 0.6416, 0.0, 0.4375, 0.009766, 0.4385, 0.01074, 0.417, 0.7246, 0.7002, 0.7207, 0.7412, 0.7314, 0.752, 0.7393, 0.2822, 0.7432, 0.2314, 0.7246, 0.2861, 0.3066, 0.5693, 0.3145, 0.5605, 0.2979, 0.5557, 0.8984, 0.04004, 0.8906, 0.05176, 0.9053, 0.06055, 0.7598, 0.624, 0.7803, 0.5557, 0.7676, 0.5537, 0.0009766, 0.4746, 0.01172, 0.54, 0.01172, 0.4707, 0.3066, 0.5693, 0.3105, 0.5859, 0.3174, 0.5918, 0.875, 0.05273, 0.8906, 0.05176, 0.8662, 0.04004, 0.335, 0.5713, 0.3145, 0.5605, 0.3359, 0.5947, 0.8984, 0.04004, 0.8828, 0.01074, 0.8623, 0.0166, 0.3828, 0.2373, 0.3604, 0.2227, 0.3428, 0.2197, 0.8623, 0.0166, 0.8828, 0.01074, 0.832, 0.01465, 0.7598, 0.624, 0.7764, 0.6094, 0.7803, 0.5557, 0.0, 0.5273, 0.01172, 0.54, 0.0009766, 0.4746, 0.3145, 0.5605, 0.3262, 0.5967, 0.3359, 0.5947, 0.8613, 0.0293, 0.8984, 0.04004, 0.8623, 0.0166, 0.3428, 0.2197, 0.3604, 0.2402, 0.3828, 0.2373, 0.8291, 0.0, 0.832, 0.01465, 0.8828, 0.01074, 0.7559, 0.8271, 0.7031, 0.832, 0.7002, 0.8496, 0.7344, 0.3857, 0.6865, 0.3711, 0.7324, 0.4043, 0.1631, 0.8096, 0.1631, 0.79, 0.1279, 0.8174, 0.5254, 0.8574, 0.5244, 0.8389, 0.4854, 0.8379, 0.7002, 0.8496, 0.7432, 0.8672, 0.7559, 0.8271, 0.6875, 0.4121, 0.7324, 0.4043, 0.6865, 0.3711, 0.1279, 0.8174, 0.1367, 0.8457, 0.1631, 0.8096, 0.4961, 0.8047, 0.4854, 0.8379, 0.5244, 0.8389, 0.7002, 0.8496, 0.6904, 0.8926, 0.7432, 0.8672, 0.7236, 0.4355, 0.7324, 0.4043, 0.6875, 0.4121, 0.292, 0.007812, 0.2822, 0.008789, 0.2881, 0.01465, 0.1094, 0.2832, 0.1152, 0.2832, 0.1123, 0.2764, 0.2891, 0.6797, 0.2969, 0.6709, 0.29, 0.6602, 0.0, 0.4375, 0.00293, 0.4473, 0.009766, 0.4385, 0.5791, 0.79, 0.5859, 0.7979, 0.5762, 0.6924, 0.1006, 0.6162, 0.08594, 0.6152, 0.02148, 0.6914, 0.4287, 0.2344, 0.4316, 0.2354, 0.4316, 0.2285, 0.2246, 0.005859, 0.2158, 0.007812, 0.2207, 0.0127, 0.7432, 0.8828, 0.7061, 0.9033, 0.7451, 0.9092, 0.7061, 0.4424, 0.6797, 0.4209, 0.6719, 0.4492, 0.7207, 0.7412, 0.7012, 0.708, 0.7109, 0.75, 0.7646, 0.249, 0.7393, 0.2822, 0.7451, 0.291, 0.7432, 0.8828, 0.7451, 0.9092, 0.7588, 0.8896, 0.6719, 0.4492, 0.6797, 0.4209, 0.6611, 0.4199, 0.0918, 0.8232, 0.08984, 0.8711, 0.1045, 0.8291, 0.4639, 0.7529, 0.4629, 0.8086, 0.4707, 0.8105, 0.1934, 0.166, 0.1729, 0.1475, 0.1611, 0.1572, 0.9736, 0.6475, 0.9805, 0.6172, 0.958, 0.6436, 0.1885, 0.1934, 0.1406, 0.1787, 0.165, 0.2188, 0.9277, 0.6416, 0.96, 0.5957, 0.9238, 0.5967, 0.5791, 0.79, 0.5762, 0.6924, 0.5381, 0.752, 0.02148, 0.6914, 0.08594, 0.6152, 0.03027, 0.625, 0.5791, 0.79, 0.5381, 0.752, 0.5361, 0.8076, 0.03027, 0.625, 0.08594, 0.6152, 0.0625, 0.5781, 0.5322, 0.0, 0.5234, 0.0127, 0.5342, 0.02539, 0.6533, 0.1035, 0.6416, 0.09277, 0.6143, 0.1035, 0.5762, 0.6924, 0.541, 0.7041, 0.5381, 0.752, 0.001953, 0.665, 0.02148, 0.6914, 0.03027, 0.625, 0.1045, 0.8291, 0.08789, 0.9121, 0.1279, 0.8965, 0.46, 0.7148, 0.4707, 0.8105, 0.4951, 0.7402, 0.1045, 0.8291, 0.1279, 0.8965, 0.1338, 0.8506, 0.4951, 0.7402, 0.4707, 0.8105, 0.498, 0.791, 0.5381, 0.752, 0.541, 0.7041, 0.5254, 0.7139, 0.001953, 0.665, 0.03027, 0.625, 0.0, 0.6523, 0.5381, 0.752, 0.5254, 0.7139, 0.5283, 0.8105, 0.0, 0.6523, 0.03027, 0.625, 0.06348, 0.5771, 0.7588, 0.8896, 0.7578, 0.9639, 0.7764, 0.9844, 0.6416, 0.4971, 0.6611, 0.4199, 0.6152, 0.5049, 0.7451, 0.9092, 0.7578, 0.9639, 0.7588, 0.8896, 0.6416, 0.4971, 0.6719, 0.4492, 0.6611, 0.4199, 0.7451, 0.9092, 0.7129, 0.9521, 0.7578, 0.9639, 0.6855, 0.4893, 0.6719, 0.4492, 0.6416, 0.4971, 0.7061, 0.9033, 0.7129, 0.9521, 0.7451, 0.9092, 0.6855, 0.4893, 0.7061, 0.4424, 0.6719, 0.4492, 0.07812, 0.1201, 0.05273, 0.08008, 0.05078, 0.08496, 0.9121, 0.7695, 0.9082, 0.7295, 0.9062, 0.7725, 0.5859, 0.7979, 0.582, 0.7002, 0.5762, 0.6924, 0.03516, 0.6924, 0.1006, 0.6162, 0.02148, 0.6914, 0.2979, 0.2383, 0.2998, 0.249, 0.3105, 0.2627, 0.3398, 0.29, 0.3545, 0.2959, 0.3262, 0.2783, 0.166, 0.2246, 0.165, 0.2188, 0.1572, 0.2109, 0.9238, 0.5967, 0.9219, 0.5908, 0.9209, 0.6162, 0.3262, 0.2715, 0.3203, 0.2617, 0.3115, 0.25, 0.334, 0.2764, 0.3262, 0.2715, 0.3467, 0.2861, 0.7012, 0.708, 0.665, 0.708, 0.6738, 0.7451, 0.7979, 0.2539, 0.7646, 0.249, 0.7803, 0.292, 0.09863, 0.09473, 0.1113, 0.08398, 0.07715, 0.05664, 0.959, 0.7324, 0.9424, 0.7295, 0.9463, 0.7734, 0.08105, 0.8701, 0.07617, 0.8721, 0.08203, 0.8799, 0.6631, 0.1152, 0.666, 0.1123, 0.6533, 0.1035, 0.1885, 0.1934, 0.165, 0.2188, 0.166, 0.2246, 0.9238, 0.5967, 0.96, 0.5957, 0.9219, 0.5908, 0.334, 0.2617, 0.3203, 0.2617, 0.3262, 0.2715, 0.334, 0.2764, 0.334, 0.2617, 0.3262, 0.2715, 0.06055, 0.8672, 0.07617, 0.8721, 0.08105, 0.8701, 0.6631, 0.1152, 0.6641, 0.1338, 0.666, 0.1123, 0.7617, 0.665, 0.7764, 0.6094, 0.7598, 0.624, 0.0, 0.5273, 0.006836, 0.582, 0.01172, 0.54, 0.2861, 0.2207, 0.3066, 0.2266, 0.3125, 0.2188, 0.3711, 0.293, 0.373, 0.3105, 0.3818, 0.2891, 0.07812, 0.1162, 0.06738, 0.0625, 0.05273, 0.08008, 0.9355, 0.7705, 0.9121, 0.7266, 0.9121, 0.7695, 0.06738, 0.0625, 0.07617, 0.05371, 0.05469, 0.05176, 0.9482, 0.7754, 0.9355, 0.7705, 0.9307, 0.7861, 0.06738, 0.0625, 0.07715, 0.05664, 0.07617, 0.05371, 0.9463, 0.7734, 0.9355, 0.7705, 0.9482, 0.7754, 0.1748, 0.6055, 0.1797, 0.6133, 0.1855, 0.5898, 0.6963, 0.08496, 0.7246, 0.08496, 0.7061, 0.07617, 0.1729, 0.5957, 0.1748, 0.6055, 0.1846, 0.5752, 0.7363, 0.08398, 0.7158, 0.0752, 0.7246, 0.08496, 0.1846, 0.5752, 0.1748, 0.6055, 0.1855, 0.5898, 0.7158, 0.0752, 0.7061, 0.07617, 0.7246, 0.08496, 0.1523, 0.6104, 0.1592, 0.6172, 0.1729, 0.5957, 0.7393, 0.09766, 0.7598, 0.1006, 0.7363, 0.08398, 0.1592, 0.6172, 0.1748, 0.6055, 0.1729, 0.5957, 0.7393, 0.09766, 0.7363, 0.08398, 0.7246, 0.08496])
me_mesh.use_remesh_preserve_volume = False
me_mesh.use_remesh_preserve_attributes = False
me_mesh.use_mirror_vertex_groups = False
me_mesh.update()
arm_armature = bpy.data.armatures.new('Armature')  # bones are not reproduced

# ---- objects
ob_armature = bpy.data.objects.new('Armature', arm_armature)
ob_mesh = bpy.data.objects.new('Mesh', me_mesh)
ob_lamp = bpy.data.objects.new('Lamp', light_spot)
ob_camera = bpy.data.objects.new('Camera', cam_camera)

# ---- transforms, parenting, visibility, modifiers, constraints
ob_armature.location = (0.01535, -10.42, 4.448)
ob_armature.scale = (9.69, 9.69, 9.69)
ob_armature.lock_rotations_4d = False
ob_armature.empty_display_type = 'ARROWS'
ob_armature.lineart.crease_threshold = 0.0
ob_mesh.location = (-0.04478, 0.0, 0.1109)
ob_mesh.lock_rotations_4d = False
ob_mesh.empty_display_type = 'ARROWS'
ob_mesh.lineart.crease_threshold = 0.0
ob_lamp.location = (4.076, 1.005, 5.904)
ob_lamp.rotation_euler = (0.6503, 0.05522, 1.866)
ob_lamp.lock_rotations_4d = False
ob_lamp.empty_display_type = 'ARROWS'
ob_lamp.color = (0.0, 0.0, 0.0, 0.0)
ob_lamp.lineart.crease_threshold = 0.0
ob_camera.location = (7.481, -6.508, 5.344)
ob_camera.rotation_euler = (1.109, 0.01082, 0.8149)
ob_camera.lock_rotations_4d = False
ob_camera.empty_display_type = 'ARROWS'
ob_camera.color = (0.0, 0.0, 0.0, 0.0)
ob_camera.display_type = 'WIRE'
ob_camera.lineart.crease_threshold = 0.0

# ---- collection membership
col_collection_1.objects.link(ob_armature)
col_collection_1.objects.link(ob_mesh)
col_collection_1.objects.link(ob_lamp)
col_collection_1.objects.link(ob_camera)

# ---- scene / render settings (as saved in the file)
scene.camera = ob_camera
scene.frame_start = 1; scene.frame_end = 250; scene.frame_set(38)
scene.render.engine = 'BLENDER_EEVEE_NEXT'
scene.render.image_settings.file_format = 'JPEG'
scene.render.image_settings.color_mode = 'RGB'
scene.render.image_settings.compression = 90
scene.render.resolution_x = 800
scene.render.resolution_y = 600
scene.render.pixel_aspect_x = 100.0
scene.render.pixel_aspect_y = 100.0
scene.render.fps = 25
scene.render.dither_intensity = 0.0
scene.render.use_compositing = False
scene.render.use_sequencer = False
scene.render.bake_margin = 2
scene.render.bake_bias = 0.0
scene.render.use_stamp_time = False
scene.render.use_stamp_date = False
scene.render.use_stamp_frame = False
scene.render.use_stamp_camera = False
scene.render.use_stamp_scene = False
scene.render.use_stamp_filename = False
scene.render.use_stamp_render_time = False
scene.render.stamp_font_size = 0
scene.cycles.use_denoising = False
scene.cycles.samples = 10
scene.cycles.sampling_pattern = 'TABULATED_SOBOL'
scene.cycles.light_sampling_threshold = 0.0
scene.cycles.use_adaptive_sampling = False
scene.cycles.use_light_tree = False
scene.cycles.blur_glossy = 0.0
scene.cycles.volume_bounces = 1
scene.cycles.pixel_filter_type = 'GAUSSIAN'
scene.cycles.sample_clamp_indirect = 0.0
scene.view_settings.view_transform = 'Raw'
bpy.context.view_layer.update()
